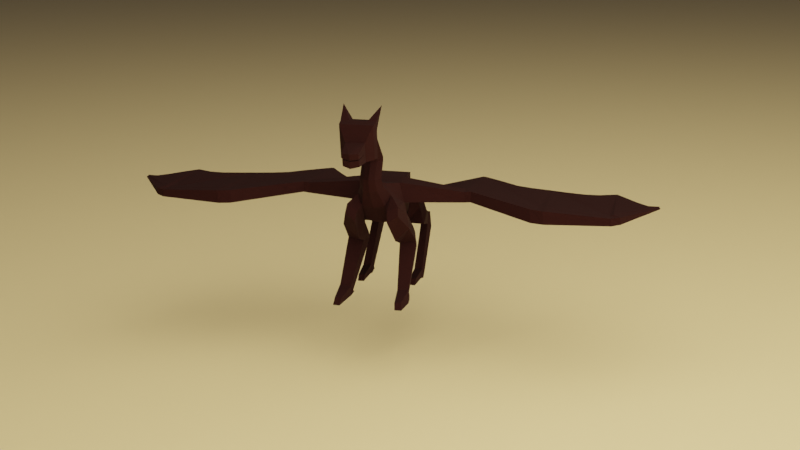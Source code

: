 # Source: Dragon_example_before_applying_rig.blend  (saved by Blender 2.82.7; exported with 4.5.12 LTS)
import bpy
from mathutils import Matrix  # noqa: F401  (used for matrix-valued properties, if any)

bpy.ops.wm.read_factory_settings(use_empty=True)
scene = bpy.context.scene
scene.name = 'Scene'

# ---- collections
col_collection = bpy.data.collections.new('Collection'); scene.collection.children.link(col_collection)

# ---- materials (node trees are filled in below, after node groups)
mat_material = bpy.data.materials.new('Material')
mat_material.alpha_threshold = 0.0
mat_material.use_transparent_shadow = False
mat_material.line_color = (0.0, 0.0, 0.0, 1.0)
mat_material_002 = bpy.data.materials.new('Material.002')
mat_material_002.use_transparent_shadow = False

# ---- material node trees
mat_material.use_nodes = True; mat_material.node_tree.nodes.clear()
_N = mat_material.node_tree.nodes; _L = mat_material.node_tree.links
n0 = _N.new('ShaderNodeOutputMaterial'); n0.name = 'Material Output'; n0.location = (300, 300)
n1 = _N.new('ShaderNodeBsdfPrincipled'); n1.name = 'Principled BSDF'; n1.location = (10, 300)
n1.distribution = 'GGX'
n1.subsurface_method = 'BURLEY'
n1.inputs[0].default_value = (0.01479, 0.002187, 0.001906, 1.0)
n1.inputs[2].default_value = 0.9316
n1.inputs[3].default_value = 1.45
n1.inputs[13].default_value = 0.1496
n1.inputs[27].default_value = (0.0, 0.0, 0.0, 1.0)
n1.inputs[28].default_value = 1.0
_L.new(n1.outputs[0], n0.inputs[0])
n0.is_active_output = True
mat_material_002.use_nodes = True; mat_material_002.node_tree.nodes.clear()
_N = mat_material_002.node_tree.nodes; _L = mat_material_002.node_tree.links
n0 = _N.new('ShaderNodeOutputMaterial'); n0.name = 'Material Output'; n0.location = (300, 300)
n1 = _N.new('ShaderNodeBsdfPrincipled'); n1.name = 'Principled BSDF'; n1.location = (10, 300)
n1.distribution = 'GGX'
n1.subsurface_method = 'BURLEY'
n1.inputs[0].default_value = (0.8, 0.5724, 0.3007, 1.0)
n1.inputs[3].default_value = 1.45
n1.inputs[27].default_value = (0.0, 0.0, 0.0, 1.0)
n1.inputs[28].default_value = 1.0
_L.new(n1.outputs[0], n0.inputs[0])
n0.is_active_output = True

# ---- world
world_world = bpy.data.worlds.new('World'); scene.world = world_world
world_world.use_nodes = True; world_world.node_tree.nodes.clear()
_N = world_world.node_tree.nodes; _L = world_world.node_tree.links
n0 = _N.new('ShaderNodeOutputWorld'); n0.name = 'World Output'; n0.location = (300, 300)
n1 = _N.new('ShaderNodeBackground'); n1.name = 'Background'; n1.location = (10, 300)
n1.inputs[0].default_value = (0.05088, 0.05088, 0.05088, 1.0)
_L.new(n1.outputs[0], n0.inputs[0])
n0.is_active_output = True
world_world.color = (0.05088, 0.05088, 0.05088)
world_world.use_sun_shadow = False
world_world.sun_shadow_jitter_overblur = 0.0

# ---- cameras
cam_camera = bpy.data.cameras.new('Camera')
cam_camera.clip_end = 100.0
cam_camera.ortho_scale = 7.314

# ---- lights
light_light = bpy.data.lights.new('Light', 'POINT')
light_light.color = (1.0, 0.9865, 0.7432)
light_light.transmission_factor = 0.0
light_light.energy = 1e+05
light_light.shadow_soft_size = 34.34
light_light.shadow_maximum_resolution = 0.006
light_light.use_absolute_resolution = True

# ---- meshes
me_cube = bpy.data.meshes.new('Cube')
me_cube.from_pydata([(0.8473, 1.132, 0.832), (0.8473, 0.8166, -0.8584), (0.9196, -0.2067, 0.9175), (0.9196, -0.2067, -0.9175), (0.3893, 1.806, 0.3872), (0.3893, 1.806, -0.3872), (0.4247, 1.132, 0.832), (0.8473, 0.8166, -0.01322), (0.3893, 2.428, 0.2946), (0.3893, 2.428, -0.4797), (0.2502, 3.907, -0.4784), (0.2502, 3.752, -0.9495), (0.2384, 5.481, -1.016), (0.2384, 5.443, -1.487), (0.1493, 7.043, -1.449), (0.1493, 7.019, -1.742), (0.0297, 8.705, -1.769), (0.0297, 8.701, -1.824), (-0.0297, 8.705, -1.769), (-0.0297, 8.701, -1.824), (0.9196, -1.304, 0.9175), (0.9196, -1.304, -0.9175), (0.5321, -2.02, 1.042), (0.5321, -2.439, 0.06868), (0.3111, -2.473, 1.194), (0.3111, -3.029, 0.9244), (0.2582, -2.676, 1.418), (0.2582, -3.188, 1.446), (0.2582, -2.321, 2.253), (0.2582, -2.819, 2.133), (0.2582, -2.351, 2.549), (0.2582, -2.788, 2.223), (0.2582, -3.501, 3.688), (0.2582, -3.805, 3.303), (0.3354, -3.869, 3.977), (0.3354, -4.087, 3.336), (0.8387, -4.093, 4.967), (0.6564, -4.279, 2.898), (0.781, -4.767, 4.38), (0.7984, -4.655, 2.79), (0.743, -5.122, 4.281), (0.743, -4.893, 2.79), (0.4288, -5.335, 3.563), (0.4288, -5.203, 2.72), (0.4288, -5.335, 3.563), (0.4288, -5.335, 3.563), (0.4288, -5.335, 3.563), (0.4288, -5.335, 3.563), (1.147, -0.2067, 0.0), (1.147, -1.304, 0.0), (0.7598, -2.23, 0.5553), (0.5388, -2.751, 1.059), (0.4859, -2.932, 1.432), (0.4859, -2.57, 2.193), (0.4859, -2.57, 2.386), (0.4859, -3.653, 3.495), (0.3354, -3.978, 3.656), (0.6564, -4.296, 3.668), (0.7984, -4.709, 3.585), (0.743, -5.007, 3.536), (0.617, 1.806, 0.0), (0.617, 2.428, -0.09255), (0.4779, 3.829, -0.7139), (0.4661, 5.462, -1.252), (0.3771, 7.031, -1.595), (0.0562, 8.703, -1.796), (0.0, -0.2067, 0.9175), (0.0, -1.304, 0.9175), (0.0, -2.02, 1.042), (0.0, -2.473, 1.194), (0.0, -2.676, 1.418), (0.0, -2.321, 2.253), (0.0, -2.351, 2.549), (0.0, -3.501, 3.688), (0.0, -3.869, 3.977), (0.0, -4.332, 4.364), (0.0, -4.763, 4.379), (0.0, -5.122, 4.281), (0.0, -5.335, 3.563), (0.0, -0.2067, 0.9175), (0.0, -1.304, 0.9175), (0.0, -2.02, 1.042), (0.0, -2.473, 1.194), (0.0, -2.676, 1.418), (0.0, -2.321, 2.253), (0.0, -2.351, 2.549), (0.0, -3.501, 3.688), (0.0, -3.869, 3.977), (0.0, -4.332, 4.364), (0.0, -4.763, 4.379), (0.0, -5.122, 4.281), (0.0, -5.335, 3.563), (0.4598, -0.2067, 0.9175), (0.4598, -1.304, 0.9175), (0.2661, -2.02, 1.042), (0.1556, -2.473, 1.194), (0.1291, -2.676, 1.418), (0.1291, -2.321, 2.253), (0.1291, -2.351, 2.549), (0.1291, -3.501, 3.688), (0.1677, -3.869, 3.977), (0.3684, -4.332, 4.364), (0.3965, -4.766, 4.39), (0.3715, -5.122, 4.281), (0.2144, -5.335, 3.563), (1.033, -0.2067, 0.4587), (1.033, -1.304, 0.4587), (0.646, -2.125, 0.7986), (0.425, -2.612, 1.126), (0.3721, -2.804, 1.425), (0.3721, -2.446, 2.223), (0.3721, -2.46, 2.467), (0.3721, -3.577, 3.591), (0.3354, -3.923, 3.817), (0.6966, -4.314, 4.016), (0.7984, -4.736, 3.982), (0.743, -5.065, 3.908), (0.5361, -4.1, 4.17), (0.4959, -4.183, 3.117), (0.4959, -4.137, 3.662), (0.268, -4.1, 4.17), (0.516, -4.118, 3.916), (0.0, -0.2045, -1.02), (0.0, -1.34, -1.013), (0.0, -2.516, 0.0006178), (0.0, -3.121, 0.8801), (0.0, -3.289, 1.456), (0.0, -2.913, 2.174), (0.0, -2.888, 2.201), (0.0, -3.851, 3.212), (0.0, -4.036, 3.247), (0.0, -4.211, 2.821), (0.0, -4.644, 2.689), (0.001137, -4.883, 2.702), (0.0, -5.185, 2.62), (0.0, -4.089, 3.076), (0.0, 1.83, -0.4866), (0.0, 1.806, 0.3872), (0.0, 2.403, -0.5788), (0.0, 2.428, 0.2946), (0.0, 3.719, -1.046), (0.0, 3.907, -0.4784), (0.0, 5.42, -1.587), (0.0, 5.481, -1.016), (0.0, 7.008, -1.844), (0.0, 7.043, -1.449), (0.0, 8.768, -1.837), (0.0, 8.705, -1.769), (0.0, 8.703, -1.796), (0.002145, 1.132, 0.832), (0.0, -0.2067, 0.9175), (0.8473, 1.132, 0.4094), (0.5032, 1.806, 0.1936), (0.0, 1.132, -0.8584), (0.4288, -5.203, 2.72), (0.4288, -5.335, 3.563), (0.0, -5.335, 3.563), (0.0, -5.185, 2.62), (0.0, -5.185, 2.62), (0.4288, -5.203, 2.72), (0.0, -5.335, 3.563), (0.4288, -5.335, 3.563), (-0.002373, -6.065, 2.608), (0.3621, -5.927, 2.683), (-0.002373, -6.214, 3.247), (0.3621, -6.058, 3.247), (1.147, -1.304, 0.0), (0.9196, -1.304, -0.9175), (0.7598, -2.23, 0.5553), (0.5321, -2.439, 0.06868), (1.365, -1.687, -0.4248), (0.668, -1.47, -1.037), (1.175, -2.658, 0.1538), (0.6858, -2.749, -0.1374), (1.547, -2.046, -0.9944), (0.864, -1.898, -1.697), (1.224, -2.855, -0.2494), (0.7441, -2.957, -0.5521), (1.413, -0.5751, -1.364), (0.7257, -0.6321, -1.754), (1.638, -0.9589, -1.935), (0.8703, -1.079, -2.027), (1.401, -0.2032, -1.708), (0.7792, -0.3312, -2.093), (1.537, -0.4562, -2.32), (0.8196, -0.6224, -2.413), (1.413, -0.5751, -1.364), (1.401, -0.2032, -1.708), (0.7792, -0.3312, -2.093), (1.627, -2.424, -3.785), (1.105, -2.505, -3.848), (1.558, -2.082, -4.047), (1.071, -2.195, -4.111), (1.699, -2.746, -4.332), (1.168, -2.773, -4.332), (1.632, -2.316, -4.321), (1.131, -2.367, -4.346), (1.551, -1.937, -4.259), (1.064, -2.064, -4.23), (1.547, -3.545, -4.024), (1.241, -3.593, -4.061), (1.59, -3.735, -4.346), (1.278, -3.751, -4.345), (1.146, 0.9359, -0.04543), (1.323, 1.091, -0.8584), (1.247, 1.641, -0.03221), (1.221, 1.9, -0.3872), (0.5133, 1.524, -1.132), (0.6879, 0.8499, -1.603), (1.546, 1.617, -1.132), (1.596, 0.8086, -1.603), (0.7336, 2.826, -1.571), (1.068, 2.485, -2.052), (1.34, 2.889, -1.548), (1.415, 2.457, -2.062), (0.7336, 2.826, -1.571), (1.068, 2.485, -2.052), (1.34, 2.889, -1.548), (1.415, 2.457, -2.062), (0.9082, 3.283, -1.851), (1.05, 3.411, -2.427), (1.323, 3.309, -1.789), (1.397, 3.4, -2.454), (1.096, 0.9721, -3.938), (1.48, 0.9563, -3.944), (1.077, 1.496, -4.15), (1.461, 1.489, -4.166), (1.096, 0.9721, -3.938), (1.48, 0.9563, -3.944), (1.077, 1.496, -4.15), (1.461, 1.489, -4.166), (1.089, 0.796, -4.325), (1.473, 0.7834, -4.336), (1.07, 1.361, -4.33), (1.454, 1.361, -4.347), (1.077, 1.496, -4.15), (1.461, 1.489, -4.166), (1.07, 1.361, -4.33), (1.454, 1.361, -4.347), (1.075, 1.611, -4.319), (1.459, 1.595, -4.322), (1.068, 1.387, -4.305), (1.452, 1.373, -4.314), (1.113, -0.05435, -4.082), (1.414, -0.06743, -4.083), (1.108, -0.2594, -4.344), (1.409, -0.271, -4.351), (1.385, 3.134, -1.611), (0.7886, 3.064, -1.696), (1.492, 2.933, -2.253), (1.019, 2.942, -2.25), (1.556, 1.225, -4.054), (1.045, 1.233, -4.044), (1.556, 1.225, -4.058), (1.045, 1.233, -4.043), (1.522, 1.073, -4.404), (1.048, 1.077, -4.355), (3.74, 0.2364, 0.3976), (3.74, -0.337, 0.3976), (3.74, 0.2364, -0.09627), (3.74, -0.337, -0.09627), (3.74, 0.2364, 0.3976), (3.74, -0.337, 0.3976), (3.74, 0.2364, -0.09627), (3.74, -0.337, -0.09627), (4.255, 0.2359, 0.3685), (4.029, -0.2883, 0.4244), (4.245, 0.1878, -0.123), (4.02, -0.3365, -0.06708), (7.283, -1.463, 0.2112), (7.007, -2.1, 0.272), (7.286, -1.522, -0.3865), (7.011, -2.159, -0.3257), (7.647, -1.577, 0.248), (7.569, -2.269, 0.2652), (7.662, -1.594, -0.3522), (7.584, -2.286, -0.3349), (10.39, -1.578, 0.05845), (10.47, -1.975, 0.05002), (10.43, -1.561, -0.2869), (10.51, -1.958, -0.2953), (10.57, -1.551, 0.1177), (10.87, -1.812, 0.08567), (10.58, -1.487, -0.2248), (10.89, -1.748, -0.2568), (12.47, 0.4642, 0.01624), (12.51, 0.4258, 0.01624), (12.48, 0.4736, -0.0336), (12.52, 0.4352, -0.0336), (0.2303, 0.4632, 0.155), (0.458, 0.4632, 0.09065), (3.865, 4.046, 0.08998), (3.865, 4.046, 0.06582), (3.865, 4.046, 0.08998), (3.865, 4.046, 0.06582), (4.001, 4.045, 0.08855), (3.999, 4.033, 0.06451), (7.437, 2.29, 0.04751), (7.437, 2.28, 0.02817), (7.501, 2.27, 0.0487), (7.503, 2.267, 0.02928), (10.46, 2.261, 0.04339), (10.48, 2.266, 0.02504), (10.51, 2.269, 0.04654), (10.52, 2.287, 0.02834), (12.47, 0.547, 0.05433), (12.48, 0.5565, 0.04512), (4.0, 4.039, 0.07653), (7.437, 2.285, 0.03784), (5.766, 2.54, 0.004264), (5.769, 2.593, 0.1049), (5.767, 2.566, 0.05457), (3.999, 4.036, 0.07052), (7.437, 2.282, 0.03301), (6.526, 2.27, -0.007909), (5.012, 3.194, 0.1121), (4.0, 4.042, 0.08254), (7.437, 2.287, 0.04268), (5.005, 3.143, 0.01644), (6.526, 2.326, 0.09761), (6.526, 2.298, 0.04485), (5.008, 3.168, 0.06429), (5.766, 2.553, 0.02942), (5.768, 2.58, 0.07972), (5.01, 3.181, 0.08821), (5.007, 3.156, 0.04036), (6.526, 2.284, 0.01847), (6.526, 2.312, 0.07123), (7.502, 2.268, 0.03899), (10.47, 2.264, 0.03422), (9.047, 1.794, -0.007706), (9.017, 1.794, 0.07963), (9.032, 1.794, 0.03596), (7.503, 2.268, 0.03414), (10.47, 2.265, 0.02963), (9.74, 1.866, -0.004691), (8.332, 1.903, 0.08839), (7.501, 2.269, 0.04385), (10.47, 2.263, 0.0388), (8.355, 1.895, -0.01072), (9.701, 1.857, 0.07088), (9.721, 1.862, 0.03309), (8.343, 1.899, 0.03883), (9.04, 1.794, 0.01413), (9.024, 1.794, 0.0578), (8.338, 1.901, 0.06361), (8.349, 1.897, 0.01406), (9.731, 1.864, 0.0142), (9.711, 1.86, 0.05199), (10.52, 2.278, 0.03744), (12.47, 0.5518, 0.04972), (11.52, 0.9389, 0.06369), (11.53, 0.9758, 0.02746), (11.52, 0.9573, 0.04558), (10.52, 2.283, 0.03289), (12.47, 0.5541, 0.04742), (11.99, 0.4999, 0.05901), (11.06, 1.582, 0.01863), (10.51, 2.274, 0.04199), (12.47, 0.5494, 0.05203), (11.04, 1.531, 0.06838), (12.0, 0.5231, 0.03629), (12.0, 0.5115, 0.04765), (11.05, 1.557, 0.0435), (11.53, 0.9665, 0.03652), (11.52, 0.9481, 0.05464), (11.05, 1.544, 0.05594), (11.05, 1.569, 0.03107), (12.0, 0.5173, 0.04197), (11.99, 0.5057, 0.05333), (0.3441, 0.4632, 0.1228), (3.865, 4.046, 0.0779), (2.33, 1.836, 0.1368), (2.444, 1.836, 0.08727), (3.865, 4.046, 0.0779), (2.387, 1.836, 0.112), (0.401, 0.4632, 0.1067), (3.865, 4.046, 0.07186), (3.035, 2.775, 0.1277), (1.795, 1.153, 0.08896), (3.865, 4.046, 0.07186), (0.2872, 0.4632, 0.1389), (3.865, 4.046, 0.08394), (1.625, 1.153, 0.1459), (3.092, 2.775, 0.08558), (3.865, 4.046, 0.08394), (3.063, 2.775, 0.1066), (1.71, 1.153, 0.1174), (2.415, 1.836, 0.09965), (2.358, 1.836, 0.1244), (1.667, 1.153, 0.1317), (1.753, 1.153, 0.1032), (3.077, 2.775, 0.0961), (3.049, 2.775, 0.1172), (0.0, -5.335, 3.563), (0.0, -5.26, 3.092), (0.0, -5.26, 3.092), (0.0, -5.185, 2.62), (0.0, -5.335, 3.563), (0.0, -5.26, 3.092), (0.0, -5.185, 2.62), (0.0, -5.335, 3.563), (0.0, -5.26, 3.092), (0.0, -5.26, 3.092), (-0.002373, -6.139, 2.927), (0.3621, -5.992, 2.965), (0.4288, -5.269, 3.142), (0.4288, -5.269, 3.142), (0.4288, -5.203, 2.72), (0.4288, -5.335, 3.563), (0.4288, -5.269, 3.142), (0.4288, -5.203, 2.72), (0.4288, -5.335, 3.563), (0.4288, -5.269, 3.142), (-0.002373, -6.139, 2.927), (0.3621, -5.992, 2.965), (-0.002373, -6.15, 2.974), (0.3621, -6.002, 3.006)], [(146, 19), (43, 406), (18, 147), (415, 414)], [(153, 1, 3, 122), (105, 151, 0, 2), (137, 4, 0, 6, 149), (60, 7, 203, 205), (7, 151, 105, 48), (6, 149, 66, 92), (61, 62, 11, 9), (137, 139, 8, 4), (60, 5, 9, 61), (139, 141, 10, 8), (143, 145, 14, 12), (141, 143, 12, 10), (62, 11, 13, 63), (63, 13, 15, 64), (148, 147, 16, 65), (145, 14, 16, 147), (64, 15, 17, 65), (123, 21, 23, 124), (122, 3, 21, 123), (287, 283, 304, 357, 352, 361, 306), (106, 107, 22, 20), (125, 126, 27, 25), (124, 23, 25, 125), (107, 108, 24, 22), (109, 110, 28, 26), (108, 109, 26, 24), (126, 27, 29, 127), (128, 129, 33, 31), (127, 29, 31, 128), (110, 111, 30, 28), (111, 112, 32, 30), (129, 33, 35, 130), (112, 113, 34, 32), (131, 37, 39, 132), (135, 118, 37, 131), (121, 114, 36, 117), (114, 115, 38, 36), (132, 39, 41, 133), (115, 116, 40, 38), (133, 41, 43, 134), (411, 413, 410, 159), (39, 41, 59, 58), (37, 39, 58, 57), (118, 37, 57, 119), (33, 35, 56, 55), (31, 33, 55, 54), (29, 31, 54, 53), (25, 27, 52, 51), (27, 29, 53, 52), (23, 50, 51, 25), (21, 49, 166, 167), (3, 48, 49, 21), (14, 16, 65, 64), (146, 148, 65, 17), (12, 14, 64, 63), (10, 12, 63, 62), (4, 8, 61, 60, 152), (8, 10, 62, 61), (103, 77, 78, 104), (101, 75, 76, 102), (102, 76, 77, 103), (100, 74, 75, 101, 120), (98, 72, 73, 99), (99, 73, 74, 100), (96, 70, 71, 97), (97, 71, 72, 98), (95, 69, 70, 96), (93, 67, 68, 94), (94, 68, 69, 95), (92, 66, 67, 93), (75, 74, 87, 88), (69, 68, 81, 82), (78, 77, 90, 91, 394), (72, 71, 84, 85), (73, 72, 85, 86), (67, 66, 150, 79, 80), (76, 75, 88, 89), (70, 69, 82, 83), (74, 73, 86, 87), (77, 76, 89, 90), (68, 67, 80, 81), (71, 70, 83, 84), (2, 20, 93, 92), (22, 24, 95, 94), (20, 22, 94, 93), (24, 95, 96, 26), (28, 97, 98, 30), (26, 96, 97, 28), (32, 34, 100, 99), (30, 98, 99, 32), (117, 120, 101, 36), (38, 40, 103, 102), (36, 101, 102, 38), (40, 103, 104, 42), (58, 59, 116, 115), (57, 58, 115, 114), (119, 57, 114, 121), (55, 56, 113, 112), (54, 55, 112, 111), (53, 54, 111, 110), (51, 52, 109, 108), (52, 53, 110, 109), (50, 107, 108, 51), (49, 106, 107, 50), (56, 119, 121, 113), (34, 100, 120, 117), (35, 118, 119, 56), (113, 121, 117, 34), (130, 35, 118, 135), (15, 144, 146, 17), (13, 142, 144, 15), (11, 140, 142, 13), (9, 138, 140, 11), (5, 136, 138, 9), (0, 2, 92, 6), (1, 7, 48, 3), (151, 7, 60, 152), (0, 4, 152, 151), (1, 153, 136, 5), (134, 43, 408, 154, 157, 397), (403, 400, 158, 399), (402, 397, 157, 396), (46, 91, 398, 156, 155), (157, 154, 411, 159, 158, 400), (155, 156, 401, 160, 161), (417, 416, 164, 165), (161, 160, 164, 165), (399, 158, 162, 404), (158, 159, 163, 162), (169, 167, 171, 173), (49, 50, 168, 166), (23, 21, 167, 169), (50, 23, 169, 168), (171, 170, 178, 179), (167, 166, 170, 171), (166, 170, 172, 168), (168, 172, 173, 169), (175, 177, 176, 174), (170, 174, 176, 172), (172, 176, 177, 173), (173, 171, 175, 177), (178, 180, 184, 182), (170, 174, 180, 178), (174, 180, 181, 175), (175, 171, 179, 181), (183, 182, 184, 185), (181, 179, 183, 185), (185, 184, 191, 192), (182, 183, 188, 187), (178, 182, 187, 186), (187, 188, 179, 186), (192, 191, 197, 198), (180, 189, 190, 181), (184, 191, 189, 180), (181, 185, 192, 190), (193, 194, 196, 195), (191, 195, 193, 189), (194, 193, 201, 202), (190, 192, 196, 194), (192, 198, 196), (196, 198, 197, 195), (195, 191, 197), (199, 201, 202, 200), (190, 194, 202, 200), (189, 199, 200, 190), (193, 201, 199, 189), (205, 203, 204, 206), (7, 1, 204, 203), (5, 206, 209, 207), (5, 60, 205, 206), (207, 209, 213, 211), (1, 5, 207, 208), (204, 1, 208, 210), (206, 204, 210, 209), (214, 212, 216, 218), (209, 210, 214, 213), (210, 208, 212, 214), (208, 207, 211, 212), (248, 247, 221, 219), (212, 211, 215, 216), (211, 213, 217, 215), (213, 214, 218, 217), (220, 219, 221, 222), (247, 249, 222, 221), (249, 218, 224, 251), (250, 248, 219, 220), (251, 224, 228, 253), (220, 222, 226, 225), (250, 220, 225, 252), (218, 216, 223, 224), (254, 229, 233, 256), (224, 223, 227, 228), (252, 225, 229, 254), (225, 226, 230, 229), (255, 256, 233, 234), (230, 234, 238, 236), (253, 228, 232, 255), (231, 232, 246, 245), (237, 235, 239, 241), (229, 230, 236, 235), (233, 229, 235, 237), (234, 233, 237, 238), (239, 240, 242, 241), (235, 236, 240, 239), (236, 238, 242, 240), (238, 237, 241, 242), (244, 246, 245, 243), (232, 246, 244, 228), (227, 231, 245, 243), (228, 244, 243, 227), (230, 253, 255, 234), (232, 231, 256, 255), (223, 252, 254, 227), (227, 254, 256, 231), (216, 250, 252, 223), (226, 251, 253, 230), (216, 215, 248, 250), (222, 249, 251, 226), (217, 218, 249, 247), (215, 217, 247, 248), (258, 260, 264, 262), (20, 166, 260, 258), (2, 20, 258, 257), (166, 48, 259, 260), (264, 263, 267, 268), (259, 257, 261, 263), (260, 259, 263, 264), (257, 258, 262, 261), (268, 267, 271, 272), (261, 265, 266, 262), (262, 266, 268, 264), (283, 279, 302, 304), (270, 274, 276, 272), (265, 269, 270, 266), (266, 270, 272, 268), (281, 285, 305, 356, 351, 360, 303), (276, 275, 279, 280), (273, 299, 336, 331, 340, 301, 277), (272, 271, 275, 276), (269, 273, 274, 270), (277, 281, 282, 278), (273, 277, 278, 274), (274, 278, 280, 276), (275, 271, 298, 300), (282, 286, 288, 284), (278, 282, 284, 280), (263, 261, 293, 385, 374, 380, 294), (280, 279, 283, 284), (285, 286, 288, 287), (265, 295, 315, 310, 319, 297, 269), (284, 283, 287, 288), (281, 282, 286, 285), (393, 378, 291, 382), (294, 380, 374, 385, 293, 295, 316, 307, 312, 296), (327, 319, 297, 317), (298, 313, 308, 317, 297, 299, 337, 328, 333, 300), (348, 340, 301, 338), (302, 334, 329, 338, 301, 303, 358, 349, 354, 304), (369, 356, 305, 359), (2, 257, 291, 378, 372, 383, 289), (259, 48, 290, 379, 373, 384, 292), (285, 287, 306, 355, 350, 359, 305), (267, 263, 294, 296), (271, 267, 296, 318, 309, 314, 298), (48, 2, 289, 381, 370, 376, 290), (279, 275, 300, 339, 330, 335, 302), (261, 293, 295, 265), (257, 259, 292, 377, 371, 382, 291), (269, 297, 299, 273), (277, 301, 303, 281), (326, 320, 308, 313), (325, 321, 311, 322), (324, 323, 310, 315), (321, 324, 323, 311), (307, 316, 324, 321), (316, 295, 315, 324), (318, 325, 322, 309), (296, 312, 325, 318), (312, 307, 321, 325), (314, 326, 313, 298), (309, 322, 326, 314), (322, 311, 320, 326), (320, 327, 317, 308), (311, 323, 327, 320), (323, 310, 319, 327), (347, 341, 329, 334), (346, 342, 332, 343), (345, 336, 331, 344), (342, 345, 344, 332), (328, 337, 345, 342), (337, 299, 336, 345), (339, 346, 343, 330), (300, 333, 346, 339), (333, 328, 342, 346), (335, 347, 334, 302), (330, 343, 347, 335), (343, 332, 341, 347), (341, 348, 338, 329), (332, 344, 348, 341), (344, 331, 340, 348), (368, 362, 350, 355), (367, 363, 353, 364), (366, 360, 351, 365), (363, 366, 365, 353), (349, 358, 366, 363), (358, 303, 360, 366), (357, 367, 364, 352), (304, 354, 367, 357), (354, 349, 363, 367), (361, 368, 355, 306), (352, 364, 368, 361), (364, 353, 362, 368), (362, 369, 359, 350), (353, 365, 369, 362), (365, 351, 356, 369), (392, 386, 371, 377), (391, 387, 375, 388), (390, 383, 372, 389), (387, 390, 389, 375), (370, 381, 390, 387), (381, 289, 383, 390), (379, 391, 388, 373), (290, 376, 391, 379), (376, 370, 387, 391), (384, 392, 377, 292), (373, 388, 392, 384), (388, 375, 386, 392), (386, 393, 382, 371), (375, 389, 393, 386), (389, 372, 378, 393), (395, 134, 397, 402), (402, 395, 406, 410, 405, 404, 399, 403, 396), (409, 46, 155), (396, 157, 400, 403), (163, 405, 404, 162), (154, 407, 413, 411), (409, 155, 412, 47, 46, 45, 44, 161, 42), (159, 410, 405, 163), (42, 47, 412, 161), (42, 409, 46, 47), (40, 41, 159, 411, 154, 408, 43, 155, 409), (412, 155, 161), (395, 402, 396, 403, 399, 416), (410, 413, 407, 417, 406), (413, 417, 165, 412), (395, 416, 417, 406)])
_uv = me_cube.uv_layers.new(name='UVMap')
_uv.uv.foreach_set('vector', [0.25, 0.5, 0.375, 0.5, 0.375, 0.75, 0.25, 0.75, 0.5625, 0.75, 0.5625, 0.5, 0.625, 0.5, 0.625, 0.75, 0.75, 0.5, 0.625, 0.5, 0.625, 0.5, 0.6875, 0.5, 0.75, 0.5, 0.5, 0.5, 0.5, 0.5, 0.5, 0.5, 0.5, 0.5, 0.5, 0.5, 0.5625, 0.5, 0.5625, 0.75, 0.5, 0.75, 0.6875, 0.5, 0.75, 0.5, 0.75, 0.75, 0.6875, 0.75, 0.5, 0.5, 0.5, 0.5, 0.375, 0.5, 0.375, 0.5, 0.75, 0.5, 0.75, 0.5, 0.625, 0.5, 0.625, 0.5, 0.5, 0.5, 0.375, 0.5, 0.375, 0.5, 0.5, 0.5, 0.75, 0.5, 0.75, 0.5, 0.625, 0.5, 0.625, 0.5, 0.75, 0.5, 0.75, 0.5, 0.625, 0.5, 0.625, 0.5, 0.75, 0.5, 0.75, 0.5, 0.625, 0.5, 0.625, 0.5, 0.5, 0.5, 0.375, 0.5, 0.375, 0.5, 0.5, 0.5, 0.5, 0.5, 0.375, 0.5, 0.375, 0.5, 0.5, 0.5, 0.5, 0.375, 0.625, 0.375, 0.625, 0.5, 0.5, 0.5, 0.75, 0.5, 0.625, 0.5, 0.625, 0.5, 0.75, 0.5, 0.5, 0.5, 0.375, 0.5, 0.375, 0.5, 0.5, 0.5, 0.25, 0.75, 0.375, 0.75, 0.375, 0.75, 0.25, 0.75, 0.25, 0.75, 0.375, 0.75, 0.375, 0.75, 0.25, 0.75, 0.0, 0.0, 0.0, 0.0, 0.0, 0.0, 0.0, 0.0, 0.0, 0.0, 0.0, 0.0, 0.0, 0.0, 0.5625, 0.75, 0.5625, 0.75, 0.625, 0.75, 0.625, 0.75, 0.25, 0.75, 0.25, 0.75, 0.375, 0.75, 0.375, 0.75, 0.25, 0.75, 0.375, 0.75, 0.375, 0.75, 0.25, 0.75, 0.5625, 0.75, 0.5625, 0.75, 0.625, 0.75, 0.625, 0.75, 0.5625, 0.75, 0.5625, 0.75, 0.625, 0.75, 0.625, 0.75, 0.5625, 0.75, 0.5625, 0.75, 0.625, 0.75, 0.625, 0.75, 0.25, 0.75, 0.375, 0.75, 0.375, 0.75, 0.25, 0.75, 0.25, 0.75, 0.25, 0.75, 0.375, 0.75, 0.375, 0.75, 0.25, 0.75, 0.375, 0.75, 0.375, 0.75, 0.25, 0.75, 0.5625, 0.75, 0.5625, 0.75, 0.625, 0.75, 0.625, 0.75, 0.5625, 0.75, 0.5625, 0.75, 0.625, 0.75, 0.625, 0.75, 0.25, 0.75, 0.375, 0.75, 0.375, 0.75, 0.25, 0.75, 0.5625, 0.75, 0.5625, 0.75, 0.625, 0.75, 0.625, 0.75, 0.25, 0.75, 0.375, 0.75, 0.375, 0.75, 0.25, 0.75, 0.25, 0.75, 0.375, 0.75, 0.375, 0.75, 0.25, 0.75, 0.5625, 0.75, 0.5625, 0.75, 0.625, 0.75, 0.625, 0.75, 0.5625, 0.75, 0.5625, 0.75, 0.625, 0.75, 0.625, 0.75, 0.25, 0.75, 0.375, 0.75, 0.375, 0.75, 0.25, 0.75, 0.5625, 0.75, 0.5625, 0.75, 0.625, 0.75, 0.625, 0.75, 0.25, 0.75, 0.375, 0.75, 0.375, 0.75, 0.25, 0.75, 0.0, 0.0, 0.0, 0.0, 0.0, 0.0, 0.0, 0.0, 0.375, 0.75, 0.375, 0.75, 0.5, 0.75, 0.5, 0.75, 0.375, 0.75, 0.375, 0.75, 0.5, 0.75, 0.5, 0.75, 0.375, 0.75, 0.375, 0.75, 0.5, 0.75, 0.5, 0.75, 0.375, 0.75, 0.375, 0.75, 0.5, 0.75, 0.5, 0.75, 0.375, 0.75, 0.375, 0.75, 0.5, 0.75, 0.5, 0.75, 0.375, 0.75, 0.375, 0.75, 0.5, 0.75, 0.5, 0.75, 0.375, 0.75, 0.375, 0.75, 0.5, 0.75, 0.5, 0.75, 0.375, 0.75, 0.375, 0.75, 0.5, 0.75, 0.5, 0.75, 0.375, 0.75, 0.5, 0.75, 0.5, 0.75, 0.375, 0.75, 0.375, 0.75, 0.5, 0.75, 0.5, 0.75, 0.375, 0.75, 0.375, 0.75, 0.5, 0.75, 0.5, 0.75, 0.375, 0.75, 0.625, 0.5, 0.625, 0.5, 0.5, 0.5, 0.5, 0.5, 0.375, 0.375, 0.5, 0.375, 0.5, 0.5, 0.375, 0.5, 0.625, 0.5, 0.625, 0.5, 0.5, 0.5, 0.5, 0.5, 0.625, 0.5, 0.625, 0.5, 0.5, 0.5, 0.5, 0.5, 0.625, 0.5, 0.625, 0.5, 0.5, 0.5, 0.5, 0.5, 0.5625, 0.5, 0.625, 0.5, 0.625, 0.5, 0.5, 0.5, 0.5, 0.5, 0.6875, 0.75, 0.75, 0.75, 0.75, 0.75, 0.6875, 0.75, 0.6875, 0.75, 0.75, 0.75, 0.75, 0.75, 0.6875, 0.75, 0.6875, 0.75, 0.75, 0.75, 0.75, 0.75, 0.6875, 0.75, 0.6875, 0.75, 0.75, 0.75, 0.75, 0.75, 0.6875, 0.75, 0.6875, 0.75, 0.6875, 0.75, 0.75, 0.75, 0.75, 0.75, 0.6875, 0.75, 0.6875, 0.75, 0.75, 0.75, 0.75, 0.75, 0.6875, 0.75, 0.6875, 0.75, 0.75, 0.75, 0.75, 0.75, 0.6875, 0.75, 0.6875, 0.75, 0.75, 0.75, 0.75, 0.75, 0.6875, 0.75, 0.6875, 0.75, 0.75, 0.75, 0.75, 0.75, 0.6875, 0.75, 0.6875, 0.75, 0.75, 0.75, 0.75, 0.75, 0.6875, 0.75, 0.6875, 0.75, 0.75, 0.75, 0.75, 0.75, 0.6875, 0.75, 0.6875, 0.75, 0.75, 0.75, 0.75, 0.75, 0.6875, 0.75, 0.75, 0.75, 0.75, 0.75, 0.75, 0.75, 0.75, 0.75, 0.75, 0.75, 0.75, 0.75, 0.75, 0.75, 0.75, 0.75, 0.75, 0.75, 0.75, 0.75, 0.75, 0.75, 0.75, 0.75, 0.75, 0.75, 0.75, 0.75, 0.75, 0.75, 0.75, 0.75, 0.75, 0.75, 0.75, 0.75, 0.75, 0.75, 0.75, 0.75, 0.75, 0.75, 0.75, 0.75, 0.75, 0.75, 0.75, 0.75, 0.75, 0.75, 0.75, 0.75, 0.75, 0.75, 0.75, 0.75, 0.75, 0.75, 0.75, 0.75, 0.75, 0.75, 0.75, 0.75, 0.75, 0.75, 0.75, 0.75, 0.75, 0.75, 0.75, 0.75, 0.75, 0.75, 0.75, 0.75, 0.75, 0.75, 0.75, 0.75, 0.75, 0.75, 0.75, 0.75, 0.75, 0.75, 0.75, 0.75, 0.75, 0.75, 0.75, 0.75, 0.75, 0.75, 0.75, 0.75, 0.75, 0.75, 0.75, 0.75, 0.625, 0.75, 0.625, 0.75, 0.6875, 0.75, 0.6875, 0.75, 0.625, 0.75, 0.625, 0.75, 0.6875, 0.75, 0.6875, 0.75, 0.625, 0.75, 0.625, 0.75, 0.6875, 0.75, 0.6875, 0.75, 0.625, 0.75, 0.6875, 0.75, 0.6875, 0.75, 0.625, 0.75, 0.625, 0.75, 0.6875, 0.75, 0.6875, 0.75, 0.625, 0.75, 0.625, 0.75, 0.6875, 0.75, 0.6875, 0.75, 0.625, 0.75, 0.625, 0.75, 0.625, 0.75, 0.6875, 0.75, 0.6875, 0.75, 0.625, 0.75, 0.6875, 0.75, 0.6875, 0.75, 0.625, 0.75, 0.625, 0.75, 0.6875, 0.75, 0.6875, 0.75, 0.625, 0.75, 0.625, 0.75, 0.625, 0.75, 0.6875, 0.75, 0.6875, 0.75, 0.625, 0.75, 0.6875, 0.75, 0.6875, 0.75, 0.625, 0.75, 0.625, 0.75, 0.6875, 0.75, 0.6875, 0.75, 0.625, 0.75, 0.5, 0.75, 0.5, 0.75, 0.5625, 0.75, 0.5625, 0.75, 0.5, 0.75, 0.5, 0.75, 0.5625, 0.75, 0.5625, 0.75, 0.5, 0.75, 0.5, 0.75, 0.5625, 0.75, 0.5625, 0.75, 0.5, 0.75, 0.5, 0.75, 0.5625, 0.75, 0.5625, 0.75, 0.5, 0.75, 0.5, 0.75, 0.5625, 0.75, 0.5625, 0.75, 0.5, 0.75, 0.5, 0.75, 0.5625, 0.75, 0.5625, 0.75, 0.5, 0.75, 0.5, 0.75, 0.5625, 0.75, 0.5625, 0.75, 0.5, 0.75, 0.5, 0.75, 0.5625, 0.75, 0.5625, 0.75, 0.5, 0.75, 0.5625, 0.75, 0.5625, 0.75, 0.5, 0.75, 0.5, 0.75, 0.5625, 0.75, 0.5625, 0.75, 0.5, 0.75, 0.5, 0.75, 0.5, 0.75, 0.5625, 0.75, 0.5625, 0.75, 0.625, 0.75, 0.6875, 0.75, 0.6875, 0.75, 0.625, 0.75, 0.375, 0.75, 0.375, 0.75, 0.5, 0.75, 0.5, 0.75, 0.5625, 0.75, 0.5625, 0.75, 0.625, 0.75, 0.625, 0.75, 0.25, 0.75, 0.375, 0.75, 0.375, 0.75, 0.25, 0.75, 0.375, 0.5, 0.25, 0.5, 0.25, 0.5, 0.375, 0.5, 0.375, 0.5, 0.25, 0.5, 0.25, 0.5, 0.375, 0.5, 0.375, 0.5, 0.25, 0.5, 0.25, 0.5, 0.375, 0.5, 0.375, 0.5, 0.25, 0.5, 0.25, 0.5, 0.375, 0.5, 0.375, 0.5, 0.25, 0.5, 0.25, 0.5, 0.375, 0.5, 0.625, 0.5, 0.625, 0.75, 0.6875, 0.75, 0.6875, 0.5, 0.375, 0.5, 0.5, 0.5, 0.5, 0.75, 0.375, 0.75, 0.5625, 0.5, 0.5, 0.5, 0.5, 0.5, 0.5625, 0.5, 0.625, 0.5, 0.625, 0.5, 0.5625, 0.5, 0.5625, 0.5, 0.375, 0.5, 0.25, 0.5, 0.25, 0.5, 0.375, 0.5, 0.25, 0.75, 0.375, 0.75, 0.375, 0.75, 0.375, 0.75, 0.25, 0.75, 0.25, 0.75, 0.0, 0.0, 0.0, 0.0, 0.0, 0.0, 0.0, 0.0, 0.0, 0.0, 0.0, 0.0, 0.0, 0.0, 0.0, 0.0, 0.0, 0.0, 0.0, 0.0, 0.0, 0.0, 0.0, 0.0, 0.0, 0.0, 0.25, 0.75, 0.375, 0.75, 0.375, 0.75, 0.375, 0.75, 0.25, 0.75, 0.25, 0.75, 0.0, 0.0, 0.0, 0.0, 0.0, 0.0, 0.0, 0.0, 0.0, 0.0, 0.16, 0.32, 0.1067, 0.32, 0.0, 0.0, 0.0, 0.0, 0.0, 0.0, 0.0, 0.0, 0.0, 0.0, 0.0, 0.0, 0.0, 0.0, 0.0, 0.0, 0.0, 0.0, 0.0, 0.0, 0.25, 0.75, 0.375, 0.75, 0.375, 0.75, 0.25, 0.75, 0.375, 0.75, 0.375, 0.75, 0.375, 0.75, 0.375, 0.75, 0.5, 0.75, 0.5, 0.75, 0.5, 0.75, 0.5, 0.75, 0.375, 0.75, 0.375, 0.75, 0.375, 0.75, 0.375, 0.75, 0.5, 0.75, 0.375, 0.75, 0.375, 0.75, 0.5, 0.75, 0.375, 0.75, 0.5, 0.75, 0.5, 0.75, 0.375, 0.75, 0.375, 0.75, 0.5, 0.75, 0.5, 0.75, 0.375, 0.75, 0.5, 0.75, 0.5, 0.75, 0.5, 0.75, 0.5, 0.75, 0.5, 0.75, 0.5, 0.75, 0.375, 0.75, 0.375, 0.75, 0.375, 0.75, 0.375, 0.75, 0.5, 0.75, 0.5, 0.75, 0.5, 0.75, 0.5, 0.75, 0.5, 0.75, 0.5, 0.75, 0.5, 0.75, 0.5, 0.75, 0.375, 0.75, 0.375, 0.75, 0.375, 0.75, 0.375, 0.75, 0.375, 0.75, 0.375, 0.75, 0.5, 0.75, 0.5, 0.75, 0.5, 0.75, 0.5, 0.75, 0.5, 0.75, 0.5, 0.75, 0.5, 0.75, 0.5, 0.75, 0.5, 0.75, 0.5, 0.75, 0.375, 0.75, 0.375, 0.75, 0.375, 0.75, 0.375, 0.75, 0.375, 0.75, 0.375, 0.75, 0.375, 0.75, 0.5, 0.75, 0.5, 0.75, 0.375, 0.75, 0.375, 0.75, 0.375, 0.75, 0.375, 0.75, 0.375, 0.75, 0.375, 0.75, 0.5, 0.75, 0.5, 0.75, 0.375, 0.75, 0.5, 0.75, 0.375, 0.75, 0.375, 0.75, 0.5, 0.75, 0.5, 0.75, 0.5, 0.75, 0.5, 0.75, 0.5, 0.75, 0.5, 0.75, 0.375, 0.75, 0.0, 0.0, 0.5, 0.75, 0.375, 0.75, 0.5, 0.75, 0.5, 0.75, 0.375, 0.75, 0.5, 0.75, 0.5, 0.75, 0.375, 0.75, 0.375, 0.75, 0.5, 0.75, 0.5, 0.75, 0.5, 0.75, 0.5, 0.75, 0.375, 0.75, 0.375, 0.75, 0.375, 0.75, 0.375, 0.75, 0.5, 0.75, 0.375, 0.75, 0.375, 0.75, 0.5, 0.75, 0.5, 0.75, 0.5, 0.75, 0.5, 0.75, 0.5, 0.75, 0.375, 0.75, 0.5, 0.75, 0.5, 0.75, 0.375, 0.75, 0.375, 0.75, 0.375, 0.75, 0.375, 0.75, 0.375, 0.75, 0.375, 0.75, 0.375, 0.75, 0.375, 0.75, 0.375, 0.75, 0.375, 0.75, 0.5, 0.75, 0.5, 0.75, 0.5, 0.75, 0.5, 0.75, 0.5, 0.75, 0.5, 0.75, 0.5, 0.75, 0.375, 0.75, 0.375, 0.75, 0.375, 0.75, 0.375, 0.75, 0.375, 0.75, 0.375, 0.75, 0.5, 0.75, 0.5, 0.75, 0.375, 0.75, 0.375, 0.75, 0.5, 0.75, 0.5, 0.75, 0.5, 0.75, 0.5, 0.75, 0.5, 0.5, 0.5, 0.5, 0.375, 0.5, 0.375, 0.5, 0.5, 0.5, 0.375, 0.5, 0.375, 0.5, 0.5, 0.5, 0.375, 0.5, 0.375, 0.5, 0.375, 0.5, 0.375, 0.5, 0.375, 0.5, 0.5, 0.5, 0.5, 0.5, 0.375, 0.5, 0.375, 0.5, 0.375, 0.5, 0.375, 0.5, 0.375, 0.5, 0.375, 0.5, 0.375, 0.5, 0.375, 0.5, 0.375, 0.5, 0.375, 0.5, 0.375, 0.5, 0.375, 0.5, 0.375, 0.5, 0.375, 0.5, 0.375, 0.5, 0.375, 0.5, 0.375, 0.5, 0.375, 0.5, 0.375, 0.5, 0.375, 0.5, 0.375, 0.5, 0.375, 0.5, 0.375, 0.5, 0.375, 0.5, 0.375, 0.5, 0.375, 0.5, 0.375, 0.5, 0.375, 0.5, 0.375, 0.5, 0.375, 0.5, 0.375, 0.5, 0.375, 0.5, 0.375, 0.5, 0.375, 0.5, 0.375, 0.5, 0.375, 0.5, 0.375, 0.5, 0.375, 0.5, 0.375, 0.5, 0.375, 0.5, 0.375, 0.5, 0.375, 0.5, 0.375, 0.5, 0.375, 0.5, 0.375, 0.5, 0.375, 0.5, 0.375, 0.5, 0.375, 0.5, 0.375, 0.5, 0.375, 0.5, 0.375, 0.5, 0.375, 0.5, 0.375, 0.5, 0.375, 0.5, 0.375, 0.5, 0.375, 0.5, 0.375, 0.5, 0.375, 0.5, 0.375, 0.5, 0.375, 0.5, 0.375, 0.5, 0.375, 0.5, 0.375, 0.5, 0.375, 0.5, 0.375, 0.5, 0.375, 0.5, 0.375, 0.5, 0.375, 0.5, 0.375, 0.5, 0.375, 0.5, 0.375, 0.5, 0.375, 0.5, 0.375, 0.5, 0.375, 0.5, 0.375, 0.5, 0.375, 0.5, 0.375, 0.5, 0.375, 0.5, 0.375, 0.5, 0.375, 0.5, 0.375, 0.5, 0.375, 0.5, 0.375, 0.5, 0.375, 0.5, 0.375, 0.5, 0.375, 0.5, 0.375, 0.5, 0.375, 0.5, 0.375, 0.5, 0.375, 0.5, 0.375, 0.5, 0.375, 0.5, 0.375, 0.5, 0.375, 0.5, 0.375, 0.5, 0.375, 0.5, 0.375, 0.5, 0.375, 0.5, 0.375, 0.5, 0.375, 0.5, 0.375, 0.5, 0.375, 0.5, 0.375, 0.5, 0.375, 0.5, 0.375, 0.5, 0.375, 0.5, 0.375, 0.5, 0.375, 0.5, 0.375, 0.5, 0.375, 0.5, 0.375, 0.5, 0.375, 0.5, 0.375, 0.5, 0.375, 0.5, 0.375, 0.5, 0.375, 0.5, 0.375, 0.5, 0.375, 0.5, 0.375, 0.5, 0.375, 0.5, 0.375, 0.5, 0.375, 0.5, 0.375, 0.5, 0.375, 0.5, 0.375, 0.5, 0.375, 0.5, 0.375, 0.5, 0.375, 0.5, 0.375, 0.5, 0.375, 0.5, 0.375, 0.5, 0.375, 0.5, 0.375, 0.5, 0.375, 0.5, 0.375, 0.5, 0.375, 0.5, 0.375, 0.5, 0.375, 0.5, 0.375, 0.5, 0.375, 0.5, 0.375, 0.5, 0.375, 0.5, 0.375, 0.5, 0.375, 0.5, 0.375, 0.5, 0.375, 0.5, 0.375, 0.5, 0.375, 0.5, 0.375, 0.5, 0.375, 0.5, 0.375, 0.5, 0.375, 0.5, 0.375, 0.5, 0.375, 0.5, 0.375, 0.5, 0.375, 0.5, 0.375, 0.5, 0.375, 0.5, 0.375, 0.5, 0.375, 0.5, 0.375, 0.5, 0.375, 0.5, 0.375, 0.5, 0.375, 0.5, 0.375, 0.5, 0.375, 0.5, 0.375, 0.5, 0.375, 0.5, 0.375, 0.5, 0.375, 0.5, 0.375, 0.5, 0.375, 0.5, 0.375, 0.5, 0.375, 0.5, 0.375, 0.5, 0.375, 0.5, 0.375, 0.5, 0.375, 0.5, 0.375, 0.5, 0.375, 0.5, 0.375, 0.5, 0.375, 0.5, 0.375, 0.5, 0.375, 0.5, 0.375, 0.5, 0.375, 0.5, 0.375, 0.5, 0.375, 0.5, 0.375, 0.5, 0.375, 0.5, 0.375, 0.5, 0.375, 0.5, 0.375, 0.5, 0.375, 0.5, 0.375, 0.5, 0.375, 0.5, 0.375, 0.5, 0.375, 0.5, 0.375, 0.5, 0.375, 0.5, 0.375, 0.5, 0.0, 0.0, 0.0, 0.0, 0.0, 0.0, 0.0, 0.0, 0.0, 0.0, 0.0, 0.0, 0.0, 0.0, 0.0, 0.0, 0.625, 0.75, 0.625, 0.75, 0.625, 0.75, 0.625, 0.75, 0.0, 0.0, 0.0, 0.0, 0.0, 0.0, 0.0, 0.0, 0.0, 0.0, 0.0, 0.0, 0.0, 0.0, 0.0, 0.0, 0.0, 0.0, 0.0, 0.0, 0.0, 0.0, 0.0, 0.0, 0.0, 0.0, 0.0, 0.0, 0.0, 0.0, 0.0, 0.0, 0.625, 0.75, 0.625, 0.75, 0.625, 0.75, 0.625, 0.75, 0.0, 0.0, 0.0, 0.0, 0.0, 0.0, 0.0, 0.0, 0.625, 0.75, 0.625, 0.75, 0.625, 0.75, 0.625, 0.75, 0.0, 0.0, 0.0, 0.0, 0.0, 0.0, 0.0, 0.0, 0.0, 0.0, 0.0, 0.0, 0.0, 0.0, 0.0, 0.0, 0.0, 0.0, 0.0, 0.0, 0.0, 0.0, 0.0, 0.0, 0.625, 0.75, 0.625, 0.75, 0.625, 0.75, 0.625, 0.75, 0.0, 0.0, 0.0, 0.0, 0.0, 0.0, 0.0, 0.0, 0.625, 0.75, 0.625, 0.75, 0.625, 0.75, 0.625, 0.75, 0.625, 0.75, 0.625, 0.75, 0.625, 0.75, 0.0, 0.0, 0.0, 0.0, 0.0, 0.0, 0.0, 0.0, 0.625, 0.75, 0.625, 0.75, 0.625, 0.75, 0.625, 0.75, 0.625, 0.75, 0.625, 0.75, 0.625, 0.75, 0.0, 0.0, 0.0, 0.0, 0.0, 0.0, 0.0, 0.0, 0.625, 0.75, 0.625, 0.75, 0.625, 0.75, 0.625, 0.75, 0.625, 0.75, 0.625, 0.75, 0.625, 0.75, 0.625, 0.75, 0.625, 0.75, 0.625, 0.75, 0.625, 0.75, 0.625, 0.75, 0.0, 0.0, 0.0, 0.0, 0.0, 0.0, 0.0, 0.0, 0.0, 0.0, 0.0, 0.0, 0.0, 0.0, 0.0, 0.0, 0.0, 0.0, 0.0, 0.0, 0.0, 0.0, 0.0, 0.0, 0.0, 0.0, 0.0, 0.0, 0.0, 0.0, 0.0, 0.0, 0.0, 0.0, 0.0, 0.0, 0.0, 0.0, 0.0, 0.0, 0.0, 0.0, 0.0, 0.0, 0.0, 0.0, 0.0, 0.0, 0.0, 0.0, 0.0, 0.0, 0.0, 0.0, 0.625, 0.75, 0.625, 0.75, 0.0, 0.0, 0.0, 0.0, 0.625, 0.75, 0.625, 0.75, 0.625, 0.75, 0.625, 0.75, 0.625, 0.75, 0.625, 0.75, 0.625, 0.75, 0.0, 0.0, 0.0, 0.0, 0.0, 0.0, 0.0, 0.0, 0.625, 0.75, 0.625, 0.75, 0.625, 0.75, 0.625, 0.75, 0.0, 0.0, 0.0, 0.0, 0.0, 0.0, 0.0, 0.0, 0.0, 0.0, 0.0, 0.0, 0.0, 0.0, 0.0, 0.0, 0.0, 0.0, 0.0, 0.0, 0.0, 0.0, 0.0, 0.0, 0.0, 0.0, 0.0, 0.0, 0.0, 0.0, 0.0, 0.0, 0.0, 0.0, 0.0, 0.0, 0.0, 0.0, 0.0, 0.0, 0.0, 0.0, 0.0, 0.0, 0.0, 0.0, 0.0, 0.0, 0.0, 0.0, 0.0, 0.0, 0.0, 0.0, 0.0, 0.0, 0.0, 0.0, 0.0, 0.0, 0.0, 0.0, 0.0, 0.0, 0.0, 0.0, 0.0, 0.0, 0.0, 0.0, 0.0, 0.0, 0.0, 0.0, 0.0, 0.0, 0.0, 0.0, 0.0, 0.0, 0.0, 0.0, 0.0, 0.0, 0.0, 0.0, 0.0, 0.0, 0.0, 0.0, 0.0, 0.0, 0.625, 0.75, 0.625, 0.75, 0.625, 0.75, 0.625, 0.75, 0.625, 0.75, 0.625, 0.75, 0.625, 0.75, 0.0, 0.0, 0.0, 0.0, 0.0, 0.0, 0.0, 0.0, 0.0, 0.0, 0.0, 0.0, 0.0, 0.0, 0.625, 0.75, 0.0, 0.0, 0.0, 0.0, 0.1562, 0.1875, 0.3125, 0.375, 0.4688, 0.5625, 0.625, 0.75, 0.0, 0.0, 0.0, 0.0, 0.0, 0.0, 0.0, 0.0, 0.0, 0.0, 0.0, 0.0, 0.0, 0.0, 0.0, 0.0, 0.0, 0.0, 0.0, 0.0, 0.0, 0.0, 0.0, 0.0, 0.0, 0.0, 0.0, 0.0, 0.0, 0.0, 0.0, 0.0, 0.0, 0.0, 0.0, 0.0, 0.0, 0.0, 0.0, 0.0, 0.0, 0.0, 0.0, 0.0, 0.0, 0.0, 0.0, 0.0, 0.0, 0.0, 0.625, 0.75, 0.625, 0.75, 0.625, 0.75, 0.625, 0.75, 0.0, 0.0, 0.0, 0.0, 0.0, 0.0, 0.0, 0.0, 0.0, 0.0, 0.0, 0.0, 0.0, 0.0, 0.625, 0.75, 0.625, 0.75, 0.625, 0.75, 0.625, 0.75, 0.625, 0.75, 0.625, 0.75, 0.625, 0.75, 0.625, 0.75, 0.0, 0.0, 0.0, 0.0, 0.0, 0.0, 0.0, 0.0, 0.0, 0.0, 0.0, 0.0, 0.0, 0.0, 0.0, 0.0, 0.0, 0.0, 0.0, 0.0, 0.0, 0.0, 0.0, 0.0, 0.0, 0.0, 0.0, 0.0, 0.0, 0.0, 0.0, 0.0, 0.0, 0.0, 0.0, 0.0, 0.0, 0.0, 0.0, 0.0, 0.0, 0.0, 0.0, 0.0, 0.0, 0.0, 0.0, 0.0, 0.0, 0.0, 0.0, 0.0, 0.0, 0.0, 0.0, 0.0, 0.0, 0.0, 0.0, 0.0, 0.0, 0.0, 0.0, 0.0, 0.0, 0.0, 0.0, 0.0, 0.0, 0.0, 0.0, 0.0, 0.0, 0.0, 0.0, 0.0, 0.0, 0.0, 0.0, 0.0, 0.0, 0.0, 0.0, 0.0, 0.0, 0.0, 0.0, 0.0, 0.0, 0.0, 0.0, 0.0, 0.0, 0.0, 0.0, 0.0, 0.0, 0.0, 0.0, 0.0, 0.0, 0.0, 0.0, 0.0, 0.0, 0.0, 0.0, 0.0, 0.0, 0.0, 0.0, 0.0, 0.0, 0.0, 0.0, 0.0, 0.0, 0.0, 0.0, 0.0, 0.0, 0.0, 0.0, 0.0, 0.0, 0.0, 0.0, 0.0, 0.0, 0.0, 0.0, 0.0, 0.0, 0.0, 0.0, 0.0, 0.0, 0.0, 0.0, 0.0, 0.0, 0.0, 0.0, 0.0, 0.0, 0.0, 0.0, 0.0, 0.0, 0.0, 0.0, 0.0, 0.0, 0.0, 0.0, 0.0, 0.0, 0.0, 0.0, 0.0, 0.0, 0.0, 0.0, 0.0, 0.0, 0.0, 0.0, 0.0, 0.0, 0.0, 0.0, 0.0, 0.0, 0.0, 0.0, 0.0, 0.0, 0.0, 0.0, 0.0, 0.0, 0.0, 0.0, 0.0, 0.0, 0.0, 0.0, 0.0, 0.0, 0.0, 0.0, 0.0, 0.0, 0.0, 0.0, 0.0, 0.0, 0.0, 0.0, 0.0, 0.0, 0.0, 0.0, 0.0, 0.0, 0.0, 0.0, 0.0, 0.0, 0.0, 0.0, 0.0, 0.0, 0.0, 0.0, 0.0, 0.0, 0.0, 0.0, 0.0, 0.0, 0.0, 0.0, 0.0, 0.0, 0.0, 0.0, 0.0, 0.0, 0.0, 0.0, 0.0, 0.0, 0.0, 0.0, 0.0, 0.0, 0.0, 0.0, 0.0, 0.0, 0.0, 0.0, 0.0, 0.0, 0.0, 0.0, 0.0, 0.0, 0.0, 0.0, 0.0, 0.0, 0.0, 0.0, 0.0, 0.0, 0.0, 0.0, 0.0, 0.0, 0.0, 0.0, 0.0, 0.0, 0.0, 0.0, 0.0, 0.0, 0.0, 0.0, 0.0, 0.0, 0.0, 0.0, 0.0, 0.0, 0.0, 0.0, 0.0, 0.0, 0.0, 0.0, 0.0, 0.0, 0.0, 0.0, 0.0, 0.0, 0.0, 0.0, 0.0, 0.0, 0.0, 0.0, 0.0, 0.0, 0.0, 0.0, 0.0, 0.0, 0.0, 0.0, 0.0, 0.0, 0.0, 0.0, 0.0, 0.0, 0.0, 0.0, 0.0, 0.0, 0.0, 0.0, 0.0, 0.0, 0.0, 0.0, 0.0, 0.0, 0.0, 0.0, 0.0, 0.0, 0.0, 0.0, 0.0, 0.0, 0.0, 0.0, 0.0, 0.0, 0.0, 0.0, 0.0, 0.0, 0.0, 0.0, 0.0, 0.0, 0.0, 0.0, 0.0, 0.0, 0.0, 0.0, 0.0, 0.0, 0.0, 0.0, 0.0, 0.0, 0.0, 0.0, 0.0, 0.0, 0.0, 0.0, 0.0, 0.0, 0.0, 0.0, 0.0, 0.0, 0.0, 0.0, 0.0, 0.0, 0.0, 0.0, 0.0, 0.0, 0.0, 0.0, 0.0, 0.0, 0.0, 0.0, 0.0, 0.0, 0.0, 0.0, 0.0, 0.0, 0.0, 0.0, 0.0, 0.0, 0.0, 0.0, 0.0, 0.0, 0.0, 0.0, 0.0, 0.0, 0.0, 0.0, 0.0, 0.0, 0.0, 0.0, 0.0, 0.0, 0.0, 0.0, 0.0, 0.0, 0.0, 0.0, 0.0, 0.0, 0.0, 0.0, 0.0, 0.0, 0.0, 0.0, 0.0, 0.0, 0.0, 0.0, 0.0, 0.0, 0.0, 0.0, 0.0, 0.0, 0.0, 0.0, 0.0, 0.0, 0.0, 0.0, 0.0, 0.0, 0.0, 0.0, 0.0, 0.0, 0.0, 0.0, 0.0, 0.0, 0.0, 0.0, 0.0, 0.0, 0.0, 0.0, 0.0, 0.0, 0.0, 0.0, 0.0, 0.0, 0.0, 0.0, 0.0, 0.0, 0.0, 0.0, 0.0, 0.0, 0.0, 0.0, 0.0, 0.0, 0.0, 0.0, 0.0, 0.0, 0.0, 0.0, 0.0, 0.0, 0.0, 0.0, 0.0, 0.0, 0.0, 0.0, 0.0, 0.0, 0.0, 0.0, 0.0, 0.0, 0.0, 0.0, 0.0, 0.0, 0.0, 0.0, 0.0, 0.0, 0.0, 0.0, 0.0, 0.0, 0.0, 0.0, 0.0, 0.0, 0.0, 0.0, 0.0, 0.0, 0.0, 0.0, 0.0, 0.0, 0.0, 0.0, 0.0, 0.0, 0.0, 0.0, 0.0, 0.375, 0.75, 0.1875, 0.375, 0.125, 0.375, 0.25, 0.75, 0.0, 0.0, 0.0, 0.0, 0.0, 0.0, 0.0, 0.0, 0.0, 0.0, 0.0, 0.0, 0.0, 0.0, 0.0, 0.0, 0.0, 0.0, 0.0, 0.0, 0.0, 0.0, 0.0, 0.0, 0.0, 0.0, 0.0, 0.0, 0.0, 0.0, 0.0, 0.0, 0.0, 0.0, 0.0, 0.0, 0.0, 0.0, 0.0, 0.0, 0.0, 0.0, 0.0, 0.0, 0.0, 0.0, 0.0, 0.0, 0.0, 0.0, 0.0, 0.0, 0.0, 0.0, 0.0, 0.0, 0.0, 0.0, 0.0, 0.0, 0.0, 0.0, 0.0, 0.0, 0.0, 0.0, 0.0, 0.0, 0.0, 0.0, 0.0, 0.0, 0.0, 0.0, 0.0, 0.0, 0.0, 0.0, 0.0, 0.0, 0.0, 0.0, 0.0, 0.0, 0.0, 0.0, 0.0, 0.0, 0.0, 0.0, 0.0, 0.0, 0.0, 0.0, 0.0, 0.0, 0.0, 0.0, 0.16, 0.32, 0.0, 0.0, 0.0, 0.0, 0.0, 0.0, 0.0, 0.0, 0.16, 0.32, 0.0, 0.0])
me_cube.materials.append(mat_material)
me_cube.use_remesh_preserve_volume = False
me_cube.use_remesh_preserve_attributes = False
me_cube.use_mirror_x = True
me_cube.update()
me_plane_001 = bpy.data.meshes.new('Plane.001')
me_plane_001.from_pydata([(-15.28, -15.28, 0.0), (15.28, -15.28, 0.0), (-15.28, 15.28, 0.0), (15.28, 15.28, 0.0)], [], [(0, 1, 3, 2)])
_uv = me_plane_001.uv_layers.new(name='UVMap')
_uv.uv.foreach_set('vector', [0.0, 0.0, 1.0, 0.0, 1.0, 1.0, 0.0, 1.0])
me_plane_001.materials.append(mat_material_002)
me_plane_001.use_remesh_fix_poles = True
me_plane_001.use_remesh_preserve_attributes = False
me_plane_001.use_mirror_vertex_groups = False
me_plane_001.update()
arm_dragon_rig = bpy.data.armatures.new('Dragon_rig')  # bones are not reproduced

# ---- objects
ob_body = bpy.data.objects.new('Body', me_cube)
ob_light = bpy.data.objects.new('Light', light_light)
ob_camera = bpy.data.objects.new('Camera', cam_camera)
ob_dragon = bpy.data.objects.new('Dragon', arm_dragon_rig)
ob_plane = bpy.data.objects.new('Plane', me_plane_001)

# ---- transforms, parenting, visibility, modifiers, constraints
ob_body.parent = ob_dragon
ob_body.matrix_parent_inverse = Matrix(((0.1806, -0.0, 0.0, -0.0), (-0.0, 0.1806, -0.0, 0.0), (0.0, -0.0, 0.1806, -0.0), (-0.0, 0.0, -0.0, 1.0)))
ob_body.location = (3.34e-16, 0.1586, 1.504)
ob_body.scale = (0.3447, 0.3447, 0.3447)
ob_body.lock_rotations_4d = False
ob_body.empty_display_type = 'ARROWS'
ob_body.lineart.crease_threshold = 0.0
ob_body.use_mesh_mirror_x = True
_vg = ob_body.vertex_groups.new(name='spine')
for _i, _w in zip([0, 1, 4, 5, 6, 7, 8, 9, 60, 61, 136, 137, 138, 139, 149, 151, 152, 153, 203, 205, 206, 207], [0.07402, 0.03171, 0.3525, 0.6848, 0.09199, 0.04311, 0.073, 0.07407, 0.6416, 0.07145, 0.7073, 0.6379, 0.1015, 0.1968, 0.1253, 0.119, 0.584, 0.1875, 0.05654, 0.1968, 0.0642, 0.06083]): _vg.add([_i], _w, 'REPLACE')
_vg = ob_body.vertex_groups.new(name='tail.001')
for _i, _w in zip([5, 8, 9, 61, 136, 138, 139], [0.05837, 0.06572, 0.6723, 0.1647, 0.09342, 0.7453, 0.1876]): _vg.add([_i], _w, 'REPLACE')
_vg = ob_body.vertex_groups.new(name='tail.002')
for _i, _w in zip([9, 10, 11, 61, 62, 138, 140, 141], [0.05787, 0.9703, 0.9721, 0.01899, 0.9626, 0.06352, 0.9628, 0.9732]): _vg.add([_i], _w, 'REPLACE')
_vg = ob_body.vertex_groups.new(name='tail.003')
for _i, _w in zip([12, 13, 63, 142, 143], [0.976, 0.977, 0.9706, 0.9698, 0.9807]): _vg.add([_i], _w, 'REPLACE')
_vg = ob_body.vertex_groups.new(name='tail.004')
for _i, _w in zip([14, 15, 16, 17, 18, 19, 64, 65, 144, 145, 146, 147, 148], [0.9923, 0.9943, 0.9999, 0.9999, 1.0, 1.0, 0.9868, 0.9999, 0.9914, 0.9941, 1.0, 0.9999, 0.9999]): _vg.add([_i], _w, 'REPLACE')
_vg = ob_body.vertex_groups.new(name='spine.001')
for _i, _w in zip([0, 1, 2, 3, 4, 5, 6, 7, 21, 48, 49, 60, 66, 92, 105, 122, 136, 137, 149, 151, 152, 153, 203, 204, 205, 207, 289, 290, 291, 292, 370, 371, 372, 373, 375, 376, 377, 378, 379, 381, 382, 383, 384, 386, 387, 388, 389, 390, 391, 392, 393], [0.6865, 0.4569, 0.09873, 0.09101, 0.09937, 0.03947, 0.6738, 0.6071, 0.001687, 0.09552, 0.006383, 0.07045, 0.1037, 0.09289, 0.1141, 0.07606, 0.103, 0.08453, 0.6436, 0.6491, 0.08145, 0.5781, 0.314, 0.04821, 0.1072, 0.01031, 0.572, 0.4045, 0.07377, 0.07376, 0.4857, 0.07376, 0.07153, 0.06806, 0.0697, 0.4445, 0.07376, 0.05665, 0.1451, 0.5283, 0.07377, 0.1716, 0.05666, 0.05665, 0.156, 0.06886, 0.07058, 0.1632, 0.15, 0.05665, 0.05665]): _vg.add([_i], _w, 'REPLACE')
_vg = ob_body.vertex_groups.new(name='spine.002')
for _i, _w in zip([2, 3, 20, 21, 48, 49, 66, 67, 79, 92, 93, 106, 122, 123, 149, 150, 290, 370, 376, 381], [0.005696, 0.06847, 0.001947, 0.4575, 0.005728, 0.3451, 0.3634, 0.01531, 1.0, 0.1267, 0.001075, 0.1547, 0.008878, 0.1329, 0.03143, 1.0, 0.003683, 0.008753, 0.005719, 0.006081]): _vg.add([_i], _w, 'REPLACE')
_vg = ob_body.vertex_groups.new(name='spine.003')
for _i, _w in zip([20, 22, 24, 25, 26, 27, 50, 51, 52, 66, 67, 68, 69, 70, 80, 81, 82, 92, 93, 94, 95, 96, 106, 107, 108, 109, 124, 125, 126], [0.06804, 0.152, 0.7303, 0.8347, 0.105, 0.09595, 0.06785, 0.7524, 0.1221, 0.05981, 0.6526, 0.643, 0.8474, 0.05748, 1.0, 1.0, 1.0, 0.04546, 0.4728, 0.2832, 0.7921, 0.07418, 0.0185, 0.0926, 0.7293, 0.1137, 0.05892, 0.8281, 0.104]): _vg.add([_i], _w, 'REPLACE')
_vg = ob_body.vertex_groups.new(name='spine.004')
for _i, _w in zip([24, 25, 26, 27, 28, 29, 30, 31, 33, 51, 52, 53, 54, 69, 70, 71, 72, 83, 84, 85, 95, 96, 97, 98, 108, 109, 110, 111, 125, 126, 127, 128, 129], [0.1316, 0.09842, 0.8745, 0.8951, 0.9109, 0.9702, 0.5105, 0.9451, 0.004543, 0.1309, 0.8587, 0.9211, 0.7643, 0.1094, 0.9355, 0.9321, 0.5155, 1.0, 1.0, 0.5, 0.1281, 0.9147, 0.9248, 0.515, 0.1481, 0.8647, 0.9004, 0.4965, 0.1032, 0.8855, 0.9711, 0.9627, 0.05268]): _vg.add([_i], _w, 'REPLACE')
_vg = ob_body.vertex_groups.new(name='spine.005')
for _i, _w in zip([28, 30, 31, 32, 33, 34, 35, 53, 54, 55, 56, 71, 72, 73, 74, 85, 86, 97, 98, 99, 100, 110, 111, 112, 113, 120, 128, 129, 130, 135], [0.08641, 0.4882, 0.04958, 0.9345, 0.8502, 0.09225, 0.2002, 0.06712, 0.2312, 0.8902, 0.166, 0.06519, 0.4838, 0.96, 0.05271, 0.5, 1.0, 0.07229, 0.4841, 0.9513, 0.08582, 0.09198, 0.5006, 0.9111, 0.1305, 0.003709, 0.00912, 0.7619, 0.351, 0.112]): _vg.add([_i], _w, 'REPLACE')
_vg = ob_body.vertex_groups.new(name='spine.006')
for _i, _w in zip([32, 33, 34, 35, 55, 56, 73, 74, 75, 76, 77, 88, 89, 90, 99, 100, 101, 102, 103, 112, 113, 117, 119, 120, 121], [0.03614, 0.00225, 0.7096, 0.06433, 0.04252, 0.5398, 0.009886, 0.9193, 0.7189, 0.8508, 0.9779, 1.0, 1.0, 1.0, 0.0197, 0.8193, 0.1405, 0.04652, 0.1107, 0.04831, 0.6457, 0.1007, 0.05081, 0.5199, 0.08198]): _vg.add([_i], _w, 'REPLACE')
_vg = ob_body.vertex_groups.new(name='face')
_vg.add([87], 1.0, 'REPLACE')
_vg = ob_body.vertex_groups.new(name='nose')
for _i, _w in zip([42, 78, 104], [0.03808, 0.8371, 0.07491]): _vg.add([_i], _w, 'REPLACE')
_vg = ob_body.vertex_groups.new(name='nose.001')
for _i, _w in zip([91, 156, 160, 161, 164, 394, 398, 401], [1.0, 1.0, 0.9702, 0.1544, 0.3251, 1.0, 1.0, 1.0]): _vg.add([_i], _w, 'REPLACE')
_vg = ob_body.vertex_groups.new(name='nose.002')
for _i, _w in zip([164], [0.32]): _vg.add([_i], _w, 'REPLACE')
_vg = ob_body.vertex_groups.new(name='nose.003')
_vg = ob_body.vertex_groups.new(name='nose.004')
for _i, _w in zip([162, 404, 405, 414, 416, 417], [0.004714, 0.9491, 0.01146, 1.0, 0.911, 0.0002829]): _vg.add([_i], _w, 'REPLACE')
_vg = ob_body.vertex_groups.new(name='lip.T.L')
_vg = ob_body.vertex_groups.new(name='lip.T.L.001')
for _i, _w in zip([39, 41, 43, 155, 159, 163, 405, 406, 407, 410, 413, 415, 416, 417], [0.09053, 0.2925, 0.04595, 0.01192, 0.02496, 0.07044, 0.9184, 0.05254, 1.0, 0.02597, 0.03535, 1.0, 0.03097, 0.9109]): _vg.add([_i], _w, 'REPLACE')
_vg = ob_body.vertex_groups.new(name='lip.B.L')
for _i, _w in zip([163], [0.4235]): _vg.add([_i], _w, 'REPLACE')
_vg = ob_body.vertex_groups.new(name='lip.B.L.001')
for _i, _w in zip([39, 41, 43, 155, 159, 163, 410, 412, 413], [0.09304, 0.3006, 0.04861, 0.01766, 0.09819, 0.4255, 0.8522, 0.162, 0.7793]): _vg.add([_i], _w, 'REPLACE')
_vg = ob_body.vertex_groups.new(name='jaw')
for _i, _w in zip([33, 35, 41, 43, 129, 130, 131, 132, 133, 134, 135, 157, 158, 159, 397, 400], [0.0066, 0.07415, 0.0156, 0.1035, 0.1069, 0.3969, 0.9666, 0.9736, 0.9715, 0.9446, 0.7448, 1.0, 0.9176, 0.0517, 1.0, 1.0]): _vg.add([_i], _w, 'REPLACE')
_vg = ob_body.vertex_groups.new(name='chin')
for _i, _w in zip([162], [0.4736]): _vg.add([_i], _w, 'REPLACE')
_vg = ob_body.vertex_groups.new(name='chin.001')
for _i, _w in zip([162], [0.4736]): _vg.add([_i], _w, 'REPLACE')
_vg = ob_body.vertex_groups.new(name='ear.L')
for _i, _w in zip([34, 38, 75, 100, 101, 102, 113, 114, 115, 117, 120, 121], [0.04034, 0.02065, 0.1729, 0.001729, 0.5635, 0.02844, 0.01394, 0.6862, 0.03437, 0.1578, 0.234, 0.1655]): _vg.add([_i], _w, 'REPLACE')
_vg = ob_body.vertex_groups.new(name='ear.L.001')
for _i, _w in zip([38, 40, 75, 76, 101, 102, 103, 114, 115, 116, 120], [0.8168, 0.1198, 0.04668, 0.1181, 0.1232, 0.8587, 0.07393, 0.03676, 0.05597, 0.00564, 0.04928]): _vg.add([_i], _w, 'REPLACE')
_vg = ob_body.vertex_groups.new(name='ear.L.002')
for _i, _w in zip([36, 101, 117], [0.4963, 0.02442, 0.07096]): _vg.add([_i], _w, 'REPLACE')
_vg = ob_body.vertex_groups.new(name='ear.L.003')
for _i, _w in zip([36, 101, 117], [0.4963, 0.02442, 0.07096]): _vg.add([_i], _w, 'REPLACE')
_vg = ob_body.vertex_groups.new(name='ear.L.004')
_vg = ob_body.vertex_groups.new(name='ear.R')
_vg = ob_body.vertex_groups.new(name='ear.R.001')
_vg = ob_body.vertex_groups.new(name='ear.R.002')
_vg = ob_body.vertex_groups.new(name='ear.R.003')
_vg = ob_body.vertex_groups.new(name='ear.R.004')
_vg = ob_body.vertex_groups.new(name='lip.T.R')
_vg = ob_body.vertex_groups.new(name='lip.T.R.001')
_vg = ob_body.vertex_groups.new(name='lip.B.R')
_vg = ob_body.vertex_groups.new(name='lip.B.R.001')
_vg = ob_body.vertex_groups.new(name='brow.B.L')
_vg = ob_body.vertex_groups.new(name='brow.B.L.001')
_vg = ob_body.vertex_groups.new(name='brow.B.L.002')
_vg = ob_body.vertex_groups.new(name='brow.B.L.003')
_vg = ob_body.vertex_groups.new(name='lid.T.L')
_vg = ob_body.vertex_groups.new(name='lid.T.L.001')
_vg = ob_body.vertex_groups.new(name='lid.T.L.002')
_vg = ob_body.vertex_groups.new(name='lid.T.L.003')
_vg = ob_body.vertex_groups.new(name='lid.B.L')
_vg = ob_body.vertex_groups.new(name='lid.B.L.001')
_vg = ob_body.vertex_groups.new(name='lid.B.L.002')
for _i, _w in zip([40, 42, 104], [0.009297, 0.3438, 0.01878]): _vg.add([_i], _w, 'REPLACE')
_vg = ob_body.vertex_groups.new(name='lid.B.L.003')
_vg = ob_body.vertex_groups.new(name='brow.B.R')
_vg = ob_body.vertex_groups.new(name='brow.B.R.001')
_vg = ob_body.vertex_groups.new(name='brow.B.R.002')
_vg = ob_body.vertex_groups.new(name='brow.B.R.003')
_vg = ob_body.vertex_groups.new(name='lid.T.R')
_vg = ob_body.vertex_groups.new(name='lid.T.R.001')
_vg = ob_body.vertex_groups.new(name='lid.T.R.002')
_vg = ob_body.vertex_groups.new(name='lid.T.R.003')
_vg = ob_body.vertex_groups.new(name='lid.B.R')
_vg = ob_body.vertex_groups.new(name='lid.B.R.001')
_vg = ob_body.vertex_groups.new(name='lid.B.R.002')
_vg = ob_body.vertex_groups.new(name='lid.B.R.003')
_vg = ob_body.vertex_groups.new(name='forehead.L')
for _i, _w in zip([40, 102, 103], [0.15, 0.01764, 0.6933]): _vg.add([_i], _w, 'REPLACE')
_vg = ob_body.vertex_groups.new(name='forehead.L.001')
for _i, _w in zip([38, 40, 42, 103, 116, 155], [0.01261, 0.5012, 0.04429, 0.06045, 0.07594, 0.06312]): _vg.add([_i], _w, 'REPLACE')
_vg = ob_body.vertex_groups.new(name='forehead.L.002')
for _i, _w in zip([38, 40, 114, 115, 116], [0.04243, 0.01685, 0.04255, 0.758, 0.1429]): _vg.add([_i], _w, 'REPLACE')
_vg = ob_body.vertex_groups.new(name='temple.L')
for _i, _w in zip([33, 34, 35, 56, 57, 74, 75, 100, 101, 113, 114, 117, 118, 119, 120, 121, 129, 130, 135], [0.02531, 0.1235, 0.3493, 0.2371, 0.9139, 0.01578, 0.008138, 0.05237, 0.08733, 0.1756, 0.1742, 0.558, 0.00136, 0.8955, 0.1173, 0.7401, 0.005599, 0.08187, 0.006708]): _vg.add([_i], _w, 'REPLACE')
_vg = ob_body.vertex_groups.new(name='jaw.L')
for _i, _w in zip([35, 37, 39, 56, 118, 130, 135], [0.2826, 0.5038, 0.1002, 0.01192, 0.9148, 0.06894, 0.09371]): _vg.add([_i], _w, 'REPLACE')
_vg = ob_body.vertex_groups.new(name='jaw.L.001')
for _i, _w in zip([37, 39, 41, 43, 118, 154, 155, 159, 408, 410, 411], [0.4488, 0.6205, 0.2141, 0.4041, 0.007162, 0.5, 0.01999, 0.393, 0.5, 0.04789, 0.5]): _vg.add([_i], _w, 'REPLACE')
_vg = ob_body.vertex_groups.new(name='chin.L')
for _i, _w in zip([39, 41, 43, 154, 159, 408, 410, 411], [0.003352, 0.08605, 0.383, 0.5, 0.3773, 0.5, 0.04398, 0.5]): _vg.add([_i], _w, 'REPLACE')
_vg = ob_body.vertex_groups.new(name='cheek.B.L')
_vg = ob_body.vertex_groups.new(name='cheek.B.L.001')
for _i, _w in zip([39, 57, 58, 59, 115, 116], [0.01248, 0.01777, 0.905, 0.1021, 0.05531, 0.02597]): _vg.add([_i], _w, 'REPLACE')
_vg = ob_body.vertex_groups.new(name='brow.T.L')
_vg = ob_body.vertex_groups.new(name='brow.T.L.001')
for _i, _w in zip([40, 59, 115, 116], [0.05747, 0.001968, 0.02673, 0.5379]): _vg.add([_i], _w, 'REPLACE')
_vg = ob_body.vertex_groups.new(name='brow.T.L.002')
_vg = ob_body.vertex_groups.new(name='brow.T.L.003')
_vg = ob_body.vertex_groups.new(name='forehead.R')
_vg = ob_body.vertex_groups.new(name='forehead.R.001')
_vg = ob_body.vertex_groups.new(name='forehead.R.002')
_vg = ob_body.vertex_groups.new(name='temple.R')
for _i, _w in zip([130], [0.06582]): _vg.add([_i], _w, 'REPLACE')
_vg = ob_body.vertex_groups.new(name='jaw.R')
_vg = ob_body.vertex_groups.new(name='jaw.R.001')
_vg = ob_body.vertex_groups.new(name='chin.R')
_vg = ob_body.vertex_groups.new(name='cheek.B.R')
_vg = ob_body.vertex_groups.new(name='cheek.B.R.001')
_vg = ob_body.vertex_groups.new(name='brow.T.R')
_vg = ob_body.vertex_groups.new(name='brow.T.R.001')
_vg = ob_body.vertex_groups.new(name='brow.T.R.002')
_vg = ob_body.vertex_groups.new(name='brow.T.R.003')
_vg = ob_body.vertex_groups.new(name='eye.L')
for _i, _w in zip([42, 44, 45, 46, 47, 78, 103, 104, 409, 412, 413], [0.5153, 1.0, 1.0, 1.0, 1.0, 0.1479, 0.02529, 0.8743, 1.0, 0.7875, 0.1541]): _vg.add([_i], _w, 'REPLACE')
_vg = ob_body.vertex_groups.new(name='eye.R')
_vg = ob_body.vertex_groups.new(name='cheek.T.L')
for _i, _w in zip([40, 41, 58, 59, 116, 155, 161, 406], [0.0953, 0.06734, 0.0212, 0.8271, 0.1327, 0.7491, 0.7094, 0.8283]): _vg.add([_i], _w, 'REPLACE')
_vg = ob_body.vertex_groups.new(name='cheek.T.L.001')
_vg = ob_body.vertex_groups.new(name='nose.L')
for _i, _w in zip([161, 165, 412, 417], [0.1533, 0.9417, 0.02845, 0.04048]): _vg.add([_i], _w, 'REPLACE')
_vg = ob_body.vertex_groups.new(name='nose.L.001')
for _i, _w in zip([164], [0.32]): _vg.add([_i], _w, 'REPLACE')
_vg = ob_body.vertex_groups.new(name='cheek.T.R')
_vg = ob_body.vertex_groups.new(name='cheek.T.R.001')
_vg = ob_body.vertex_groups.new(name='nose.R')
_vg = ob_body.vertex_groups.new(name='nose.R.001')
_vg = ob_body.vertex_groups.new(name='teeth.T')
for _i, _w in zip([158, 399, 406], [0.0177, 0.9952, 0.07398]): _vg.add([_i], _w, 'REPLACE')
_vg = ob_body.vertex_groups.new(name='teeth.B')
_vg = ob_body.vertex_groups.new(name='tongue')
_vg = ob_body.vertex_groups.new(name='tongue.001')
for _i, _w in zip([395, 396, 402, 403, 406], [0.9985, 1.0, 1.0, 1.0, 0.05922]): _vg.add([_i], _w, 'REPLACE')
_vg = ob_body.vertex_groups.new(name='tongue.002')
_vg = ob_body.vertex_groups.new(name='Breast.C')
_vg = ob_body.vertex_groups.new(name='shoulder.L')
for _i, _w in zip([20, 21, 22, 23, 24, 25, 49, 50, 51, 67, 68, 69, 93, 94, 95, 106, 107, 108, 123, 124, 125, 166, 168, 169, 170, 172, 173, 176, 177], [0.05678, 0.06772, 0.7412, 0.9361, 0.1252, 0.05092, 0.05253, 0.8714, 0.1061, 0.08365, 0.3241, 0.03139, 0.1117, 0.6715, 0.07583, 0.1105, 0.8299, 0.1115, 0.06943, 0.3817, 0.02568, 0.03256, 0.9156, 0.9649, 0.02532, 0.7958, 0.8551, 0.1407, 0.2252]): _vg.add([_i], _w, 'REPLACE')
_vg = ob_body.vertex_groups.new(name='upper_arm.L')
for _i, _w in zip([20, 166, 167, 168, 169, 170, 171, 172, 173, 174, 175, 176, 177, 178, 179, 180, 181, 182, 183, 184, 185, 186, 187, 188], [0.002711, 0.1237, 0.9569, 0.03111, 0.01716, 0.8587, 0.97, 0.1997, 0.1449, 0.9762, 0.9903, 0.8569, 0.7738, 0.9501, 0.9094, 0.8881, 0.912, 0.5069, 0.4845, 0.133, 0.1077, 0.8136, 0.6092, 0.6617]): _vg.add([_i], _w, 'REPLACE')
_vg = ob_body.vertex_groups.new(name='forearm.L')
for _i, _w in zip([178, 179, 180, 181, 182, 183, 184, 185, 186, 187, 188, 189, 190, 191, 192, 193, 194, 195, 196, 197, 198, 199, 200], [0.03917, 0.08908, 0.1115, 0.08631, 0.492, 0.5146, 0.8656, 0.8871, 0.186, 0.3906, 0.3377, 0.9413, 0.8917, 0.8857, 0.1675, 0.06138, 0.05423, 0.1625, 0.05605, 0.2439, 0.08975, 0.01909, 0.05482]): _vg.add([_i], _w, 'REPLACE')
_vg = ob_body.vertex_groups.new(name='hand.L')
for _i, _w in zip([189, 190, 193, 194, 195, 196, 199, 200, 201, 202], [0.01001, 0.02021, 0.8673, 0.8996, 0.1496, 0.1022, 0.9564, 0.9356, 1.005, 1.055]): _vg.add([_i], _w, 'REPLACE')
_vg = ob_body.vertex_groups.new(name='forearm.L.004')
for _i, _w in zip([190, 191, 192, 193, 194, 195, 196, 197, 198], [0.06868, 0.1117, 0.8233, 0.07071, 0.0418, 0.6874, 0.8414, 0.7363, 0.8923]): _vg.add([_i], _w, 'REPLACE')
_vg = ob_body.vertex_groups.new(name='upper_arm.L.001')
for _i, _w in zip([0, 1, 2, 3, 6, 7, 20, 21, 22, 48, 49, 50, 66, 67, 92, 93, 94, 105, 106, 107, 122, 123, 149, 151, 166, 167, 168, 170, 203, 257, 258, 259, 260, 261, 262, 263, 264, 266, 267, 268, 289, 290, 291, 292, 293, 294, 295, 296, 297, 298, 299, 300, 307, 308, 309, 310, 311, 312, 313, 314, 315, 316, 317, 318, 319, 320, 321, 322, 323, 324, 325, 326, 327, 328, 333, 336, 337, 339, 342, 345, 346, 370, 371, 372, 373, 374, 375, 376, 377, 378, 379, 380, 381, 382, 383, 384, 385, 386, 387, 388, 389, 390, 391, 392, 393], [0.1164, 0.01499, 0.8269, 0.149, 0.09886, 0.1076, 0.7963, 0.09564, 0.08677, 0.7813, 0.4811, 0.01511, 0.4294, 0.2057, 0.6941, 0.3569, 0.002584, 0.7957, 0.6379, 0.05772, 0.01558, 0.01425, 0.08903, 0.07863, 0.7621, 0.003455, 0.02998, 0.0939, 0.05491, 1.001, 0.9985, 1.0, 0.9969, 0.1382, 0.6371, 0.629, 0.6302, 0.004162, 0.03705, 0.005151, 0.3769, 0.5318, 0.8495, 0.8493, 0.265, 0.2658, 0.2603, 0.2624, 0.05207, 0.05231, 0.04977, 0.05037, 0.2614, 0.05219, 0.1301, 0.1392, 0.1346, 0.2619, 0.05225, 0.08043, 0.212, 0.2608, 0.05213, 0.2146, 0.08531, 0.08286, 0.2135, 0.1324, 0.1369, 0.2128, 0.2141, 0.08165, 0.08409, 0.05013, 0.05025, 0.0187, 0.05001, 0.01488, 0.01679, 0.01774, 0.01583, 0.4537, 0.8494, 0.9056, 0.9083, 0.2654, 0.907, 0.4936, 0.8493, 0.8994, 0.8298, 0.2656, 0.4151, 0.8494, 0.8021, 0.8987, 0.2652, 0.899, 0.8181, 0.9077, 0.9064, 0.8106, 0.8245, 0.8988, 0.8992]): _vg.add([_i], _w, 'REPLACE')
_vg = ob_body.vertex_groups.new(name='forearm.L.001')
for _i, _w in zip([261, 262, 263, 264, 265, 266, 267, 268, 269, 270, 271, 272, 273, 274, 275, 276, 291, 292, 293, 294, 295, 296, 297, 298, 299, 300, 301, 302, 303, 304, 307, 308, 309, 310, 311, 312, 313, 314, 315, 316, 317, 318, 319, 320, 321, 322, 323, 324, 325, 326, 327, 328, 329, 330, 331, 332, 333, 334, 335, 336, 337, 338, 339, 340, 341, 342, 343, 344, 345, 346, 347, 348, 349, 351, 352, 353, 354, 357, 358, 360, 363, 364, 365, 366, 367, 371, 374, 377, 378, 380, 382, 384, 385, 386, 392, 393], [0.8608, 0.3627, 0.3701, 0.3696, 0.9814, 0.9725, 0.9544, 0.9719, 0.9071, 0.9555, 0.8922, 0.946, 0.1274, 0.06091, 0.117, 0.04464, 0.06611, 0.06631, 0.6899, 0.6891, 0.6944, 0.6918, 0.6866, 0.689, 0.6769, 0.6767, 0.1934, 0.1934, 0.1901, 0.1911, 0.6931, 0.6878, 0.7763, 0.7682, 0.7723, 0.6925, 0.6884, 0.7599, 0.7254, 0.6937, 0.6872, 0.7254, 0.7623, 0.7611, 0.7252, 0.7743, 0.7703, 0.7253, 0.7253, 0.7605, 0.7617, 0.6768, 0.1934, 0.3345, 0.3466, 0.3406, 0.6767, 0.1934, 0.2392, 0.4981, 0.6768, 0.1933, 0.4929, 0.2467, 0.243, 0.4956, 0.3376, 0.3436, 0.4968, 0.4943, 0.2411, 0.2448, 0.1906, 0.05683, 0.05833, 0.05756, 0.1909, 0.1195, 0.1903, 0.1172, 0.1183, 0.05794, 0.0572, 0.1178, 0.1189, 0.06622, 0.6895, 0.06627, 0.02087, 0.6893, 0.06617, 0.02221, 0.6897, 0.02154, 0.02188, 0.02121]): _vg.add([_i], _w, 'REPLACE')
_vg = ob_body.vertex_groups.new(name='hand.L.001')
for _i, _w in zip([269, 270, 271, 272, 273, 274, 275, 276, 277, 278, 279, 280, 281, 282, 283, 284, 297, 298, 299, 300, 301, 302, 303, 304, 308, 309, 310, 311, 313, 314, 315, 317, 318, 319, 320, 321, 322, 323, 324, 325, 326, 327, 328, 329, 330, 331, 332, 333, 334, 335, 336, 337, 338, 339, 340, 341, 342, 343, 344, 345, 346, 347, 348, 349, 351, 352, 353, 354, 356, 357, 358, 360, 361, 362, 363, 364, 365, 366, 367, 368, 369], [0.09282, 0.03847, 0.1061, 0.05371, 0.8716, 0.939, 0.8821, 0.9525, 0.9967, 0.9807, 0.9335, 0.9651, 0.9462, 0.1469, 0.1857, 0.055, 0.1451, 0.1434, 0.1516, 0.1529, 0.2065, 0.2061, 0.1996, 0.2047, 0.1443, 0.05331, 0.05349, 0.05339, 0.1439, 0.09027, 0.01464, 0.1447, 0.01162, 0.08728, 0.08876, 0.0131, 0.05335, 0.05344, 0.01386, 0.01235, 0.08951, 0.08802, 0.1523, 0.2062, 0.371, 0.3721, 0.3716, 0.1526, 0.2061, 0.3247, 0.2972, 0.152, 0.2063, 0.2998, 0.3367, 0.3306, 0.2984, 0.3713, 0.3719, 0.2978, 0.299, 0.3276, 0.3336, 0.2021, 0.1767, 0.1684, 0.1724, 0.2034, 0.09329, 0.2238, 0.2009, 0.2276, 0.06791, 0.08056, 0.2256, 0.1704, 0.1745, 0.2265, 0.2246, 0.0742, 0.08692]): _vg.add([_i], _w, 'REPLACE')
_vg = ob_body.vertex_groups.new(name='hand.L.002')
for _i, _w in zip([279, 280, 281, 282, 283, 284, 285, 286, 287, 288, 293, 294, 295, 296, 297, 298, 299, 300, 301, 302, 303, 304, 305, 306, 307, 308, 309, 310, 311, 312, 313, 314, 315, 316, 317, 318, 319, 320, 321, 322, 323, 324, 325, 326, 327, 328, 329, 330, 331, 332, 333, 334, 335, 336, 337, 338, 339, 340, 341, 342, 343, 344, 345, 346, 347, 348, 349, 350, 351, 352, 353, 354, 355, 356, 357, 358, 359, 360, 361, 362, 363, 364, 365, 366, 367, 368, 369, 374, 380, 385], [0.06558, 0.01946, 0.05373, 0.8531, 0.8136, 0.9449, 0.992, 0.9971, 0.9973, 0.9985, 0.01059, 0.01052, 0.0114, 0.01089, 0.1162, 0.1152, 0.1216, 0.12, 0.5868, 0.587, 0.5971, 0.5908, 1.002, 0.9968, 0.01115, 0.1157, 0.03061, 0.02826, 0.02945, 0.01102, 0.1155, 0.0694, 0.01051, 0.01127, 0.116, 0.00848, 0.06515, 0.06729, 0.009467, 0.03003, 0.02886, 0.009983, 0.008967, 0.06834, 0.06622, 0.1208, 0.587, 0.2724, 0.258, 0.2652, 0.1204, 0.587, 0.4204, 0.1704, 0.1212, 0.5869, 0.1749, 0.4002, 0.4103, 0.1727, 0.2688, 0.2616, 0.1716, 0.1738, 0.4153, 0.4053, 0.594, 0.9996, 0.7625, 0.7692, 0.766, 0.5924, 0.9982, 0.8919, 0.6484, 0.5956, 1.001, 0.6471, 0.9192, 0.9056, 0.6479, 0.7676, 0.7643, 0.6475, 0.6482, 0.9124, 0.8987, 0.01056, 0.01054, 0.01057]): _vg.add([_i], _w, 'REPLACE')
_vg = ob_body.vertex_groups.new(name='shoulder.R')
for _i, _w in zip([23, 123, 124, 125], [0.02211, 0.02762, 0.4968, 0.004177]): _vg.add([_i], _w, 'REPLACE')
_vg = ob_body.vertex_groups.new(name='upper_arm.R')
_vg = ob_body.vertex_groups.new(name='forearm.R')
_vg = ob_body.vertex_groups.new(name='hand.R')
_vg = ob_body.vertex_groups.new(name='forearm.R.004')
_vg = ob_body.vertex_groups.new(name='upper_arm.R.001')
_vg = ob_body.vertex_groups.new(name='forearm.R.001')
_vg = ob_body.vertex_groups.new(name='hand.R.001')
_vg = ob_body.vertex_groups.new(name='hand.R.002')
_vg = ob_body.vertex_groups.new(name='belly.C')
for _i, _w in zip([1, 3, 21, 48, 49, 106, 122, 123, 124, 153], [0.09161, 0.5995, 0.3154, 0.03469, 0.05658, 0.001799, 0.7983, 0.6878, 0.03324, 0.09205]): _vg.add([_i], _w, 'REPLACE')
_vg = ob_body.vertex_groups.new(name='pelvis.L')
for _i, _w in zip([0, 4, 5, 6, 8, 9, 60, 61, 137, 138, 139, 149, 151, 152, 205], [0.05349, 0.4751, 0.01259, 0.07314, 0.7655, 0.1691, 0.1281, 0.6912, 0.1808, 0.06131, 0.237, 0.06484, 0.04964, 0.243, 0.03729]): _vg.add([_i], _w, 'REPLACE')
_vg = ob_body.vertex_groups.new(name='thigh.L')
for _i, _w in zip([0, 1, 3, 5, 7, 60, 136, 151, 152, 153, 203, 204, 205, 206, 207, 208, 209, 210, 211, 213, 214], [0.02541, 0.2953, 0.05394, 0.1539, 0.1875, 0.1205, 0.05099, 0.07717, 0.05191, 0.08362, 0.5338, 0.8692, 0.6247, 0.9124, 0.776, 0.5141, 0.8906, 0.5548, 0.08173, 0.03169, 0.01982]): _vg.add([_i], _w, 'REPLACE')
_vg = ob_body.vertex_groups.new(name='shin.L')
for _i, _w in zip([1, 204, 207, 208, 209, 210, 211, 212, 213, 214, 215, 216, 217, 218, 219, 220, 221, 222, 247, 248, 249, 250, 252, 254], [0.06242, 0.05303, 0.1157, 0.4542, 0.1029, 0.4407, 0.9057, 0.9913, 0.9583, 0.9647, 0.8443, 0.8931, 0.8303, 0.7878, 0.5039, 0.0166, 0.5305, 0.01652, 0.7629, 0.7686, 0.08629, 0.01568, 0.01971, 0.0192]): _vg.add([_i], _w, 'REPLACE')
_vg = ob_body.vertex_groups.new(name='foot.L')
for _i, _w in zip([215, 216, 217, 218, 219, 220, 221, 222, 223, 224, 225, 226, 227, 228, 229, 230, 231, 232, 233, 234, 235, 236, 237, 238, 239, 240, 241, 242, 243, 247, 248, 249, 250, 251, 252, 253, 254, 255, 256], [0.1557, 0.1064, 0.1697, 0.2119, 0.4961, 0.9669, 0.4696, 0.9671, 0.9758, 0.9836, 0.9827, 0.9924, 0.8053, 0.8232, 0.8697, 0.9585, 0.1094, 0.03471, 0.8018, 0.6807, 0.9164, 0.8103, 0.9322, 0.851, 0.9049, 0.7145, 0.9304, 0.8477, 0.06912, 0.2371, 0.2314, 0.9135, 0.9672, 0.9775, 0.9087, 0.97, 0.9073, 0.2067, 0.4972]): _vg.add([_i], _w, 'REPLACE')
_vg = ob_body.vertex_groups.new(name='r_toe.L')
for _i, _w in zip([227, 228, 229, 230, 231, 232, 233, 234, 235, 236, 237, 238, 239, 240, 241, 242, 243, 244, 245, 246, 252, 253, 254, 255, 256], [0.1927, 0.1763, 0.1174, 0.03035, 0.8903, 0.9576, 0.1922, 0.3181, 0.08356, 0.1897, 0.0678, 0.149, 0.09512, 0.2855, 0.06957, 0.1523, 0.9307, 0.9757, 1.046, 1.011, 0.05645, 0.005439, 0.05812, 0.7928, 0.5008]): _vg.add([_i], _w, 'REPLACE')
_vg = ob_body.vertex_groups.new(name='pelvis.R')
for _i, _w in zip([8, 139], [0.02656, 0.1857]): _vg.add([_i], _w, 'REPLACE')
_vg = ob_body.vertex_groups.new(name='thigh.R')
_vg = ob_body.vertex_groups.new(name='shin.R')
_vg = ob_body.vertex_groups.new(name='foot.R')
_vg = ob_body.vertex_groups.new(name='r_toe.R')
_vg = ob_body.vertex_groups.new(name='pelvis.C')
for _i, _w in zip([8, 139], [0.02656, 0.1857]): _vg.add([_i], _w, 'REPLACE')
_m = ob_body.modifiers.new('Mirror', 'MIRROR')
_m = ob_body.modifiers.new('Armature', 'ARMATURE')
_m.object = ob_dragon
ob_light.location = (9.357, -8.338, 8.632)
ob_light.rotation_euler = (0.6503, 0.05522, 1.866)
ob_light.lock_rotations_4d = False
ob_light.empty_display_type = 'ARROWS'
ob_light.color = (0.0, 0.0, 0.0, 0.0)
ob_light.lineart.crease_threshold = 0.0
ob_camera.location = (4.38, -16.69, 6.11)
ob_camera.rotation_euler = (1.284, -1.081e-06, 0.2425)
ob_camera.lock_rotations_4d = False
ob_camera.empty_display_type = 'ARROWS'
ob_camera.color = (0.0, 0.0, 0.0, 0.0)
ob_camera.display_type = 'WIRE'
ob_camera.lineart.crease_threshold = 0.0
ob_dragon.location = (0.0, 0.0, 0.0)
ob_dragon.scale = (5.537, 5.537, 5.537)
ob_dragon.lineart.crease_threshold = 0.0
ob_plane.location = (0.0, 0.0, -1.034)
ob_plane.scale = (12.02, 12.02, 12.02)
ob_plane.lineart.crease_threshold = 0.0

# ---- collection membership
col_collection.objects.link(ob_body)
col_collection.objects.link(ob_light)
col_collection.objects.link(ob_camera)
col_collection.objects.link(ob_dragon)
col_collection.objects.link(ob_plane)

# ---- scene / render settings (as saved in the file)
scene.camera = ob_camera
scene.frame_start = 1; scene.frame_end = 140; scene.frame_set(131)
scene.render.engine = 'BLENDER_EEVEE_NEXT'
scene.render.image_settings.file_format = 'FFMPEG'
scene.render.image_settings.color_mode = 'RGB'
scene.render.fps = 30
scene.render.fps_base = 1.001
scene.render.use_render_cache = True
scene.cycles.use_denoising = False
scene.cycles.samples = 128
scene.cycles.sampling_pattern = 'TABULATED_SOBOL'
scene.cycles.use_adaptive_sampling = False
scene.cycles.use_light_tree = False
scene.view_settings.view_transform = 'Filmic'
bpy.context.view_layer.update()
